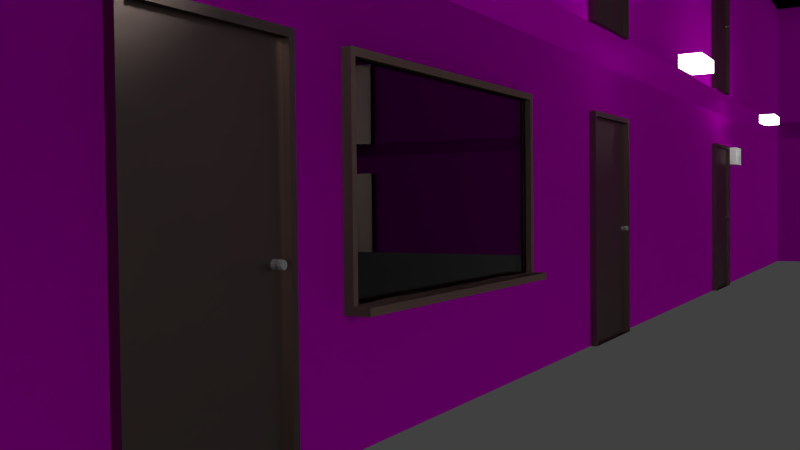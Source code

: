 # Source: tw-motel.blend  (saved by Blender 2.75.0; exported with 4.5.12 LTS)
import bpy
from mathutils import Matrix  # noqa: F401  (used for matrix-valued properties, if any)

bpy.ops.wm.read_factory_settings(use_empty=True)
scene = bpy.context.scene
scene.name = 'Scene'

# ---- collections
col_collection_1 = bpy.data.collections.new('Collection 1'); scene.collection.children.link(col_collection_1)

# ---- images (referenced by path relative to the original .blend; pixels are not part of the script)
import os
ASSET_DIR = os.environ.get("B2B_ASSET_DIR", "")  # directory of the original .blend (textures are referenced by path, not embedded)
HERE = os.path.dirname(os.path.abspath(__file__))  # packed textures are extracted next to this script under _unpacked/

def load_image(name, relpath, width, height, colorspace="sRGB"):
    """Load a texture the original file referenced (path relative to the .blend, or extracted next to this script)."""
    p = next((c for c in (os.path.join(HERE, relpath), os.path.join(ASSET_DIR, relpath)) if relpath and os.path.exists(c)), "")
    if p:
        img = bpy.data.images.load(p, check_existing=True)
        img.name = name
    else:  # same state as the original file: an image datablock whose file is absent (Cycles renders it pink)
        img = bpy.data.images.new(name, width, height)
        img.source = "FILE"
        img.filepath = "//" + (relpath or name)
    img.colorspace_settings.name = colorspace
    return img
img_bricklargepainted0016_1_s_jpg = load_image('BrickLargePainted0016_1_S.jpg', 'BrickLargePainted0016_1_S.jpg', 1024, 1024, 'sRGB')
img_bricklargepainted0016_1_s_2_jpg = load_image('BrickLargePainted0016_1_S_2.jpg', 'BrickLargePainted0016_1_S_2.jpg', 1024, 1024, 'sRGB')

# ---- materials (node trees are filled in below, after node groups)
mat_light = bpy.data.materials.new('light')
mat_light.alpha_threshold = 0.0
mat_light.roughness = 0.5
mat_material = bpy.data.materials.new('Material')
mat_material.alpha_threshold = 0.0
mat_material.roughness = 0.5
mat_glass = bpy.data.materials.new('glass')
mat_glass.alpha_threshold = 0.0
mat_glass.roughness = 0.5
mat_fensterrahmen = bpy.data.materials.new('fensterrahmen')
mat_fensterrahmen.alpha_threshold = 0.0
mat_fensterrahmen.roughness = 0.5
mat_material_009 = bpy.data.materials.new('Material.009')
mat_material_009.alpha_threshold = 0.0
mat_material_009.roughness = 0.5
mat_material_011 = bpy.data.materials.new('Material.011')
mat_material_011.alpha_threshold = 0.0
mat_material_011.roughness = 0.5
mat_material_012 = bpy.data.materials.new('Material.012')
mat_material_012.alpha_threshold = 0.0
mat_material_012.roughness = 0.5
mat_material_010 = bpy.data.materials.new('Material.010')
mat_material_010.alpha_threshold = 0.0
mat_material_010.roughness = 0.5
mat_material_006 = bpy.data.materials.new('Material.006')
mat_material_006.alpha_threshold = 0.0
mat_material_006.roughness = 0.5
mat_material_004 = bpy.data.materials.new('Material.004')
mat_material_004.alpha_threshold = 0.0
mat_material_004.roughness = 0.5
mat_material_002 = bpy.data.materials.new('Material.002')
mat_material_002.alpha_threshold = 0.0
mat_material_002.roughness = 0.5
mat_material_003 = bpy.data.materials.new('Material.003')
mat_material_003.alpha_threshold = 0.0
mat_material_003.roughness = 0.5
mat_material_008 = bpy.data.materials.new('Material.008')
mat_material_008.alpha_threshold = 0.0
mat_material_008.roughness = 0.5
mat_material_005 = bpy.data.materials.new('Material.005')
mat_material_005.alpha_threshold = 0.0
mat_material_005.roughness = 0.5
mat_door = bpy.data.materials.new('door')
mat_door.alpha_threshold = 0.0
mat_door.roughness = 0.5
mat_griff = bpy.data.materials.new('griff')
mat_griff.alpha_threshold = 0.0
mat_griff.roughness = 0.5
mat_wall = bpy.data.materials.new('WAll')
mat_wall.alpha_threshold = 0.0
mat_wall.roughness = 0.5
mat_aussenflur = bpy.data.materials.new('aussenFlur')
mat_aussenflur.alpha_threshold = 0.0
mat_aussenflur.roughness = 0.5
mat_dach = bpy.data.materials.new('dach')
mat_dach.alpha_threshold = 0.0
mat_dach.roughness = 0.5

# ---- material node trees
mat_light.use_nodes = True; mat_light.node_tree.nodes.clear()
_N = mat_light.node_tree.nodes; _L = mat_light.node_tree.links
n0 = _N.new('ShaderNodeOutputMaterial'); n0.name = 'Material Output'; n0.location = (300, 300)
n1 = _N.new('ShaderNodeEmission'); n1.name = 'Emission'; n1.location = (10, 300)
n1.inputs[0].default_value = (0.8, 0.8, 0.8, 1.0)
n1.inputs[1].default_value = 10.7
_L.new(n1.outputs[0], n0.inputs[0])
n0.is_active_output = True
mat_material.use_nodes = True; mat_material.node_tree.nodes.clear()
_N = mat_material.node_tree.nodes; _L = mat_material.node_tree.links
n0 = _N.new('ShaderNodeOutputMaterial'); n0.name = 'Material Output'; n0.location = (300, 300)
n1 = _N.new('ShaderNodeEmission'); n1.name = 'Emission'; n1.location = (10, 300)
n1.inputs[0].default_value = (0.8, 0.8, 0.8, 1.0)
n1.inputs[1].default_value = 10.1
_L.new(n1.outputs[0], n0.inputs[0])
n0.is_active_output = True
mat_glass.use_nodes = True; mat_glass.node_tree.nodes.clear()
_N = mat_glass.node_tree.nodes; _L = mat_glass.node_tree.links
n0 = _N.new('ShaderNodeOutputMaterial'); n0.name = 'Material Output'; n0.location = (300, 300)
n1 = _N.new('ShaderNodeBsdfGlass'); n1.name = 'Glass BSDF'; n1.location = (10, 300)
n1.distribution = 'BECKMANN'
n1.inputs[0].default_value = (0.8, 0.8, 0.8, 1.0)
n1.inputs[2].default_value = 1.45
_L.new(n1.outputs[0], n0.inputs[0])
n0.is_active_output = True
mat_fensterrahmen.use_nodes = True; mat_fensterrahmen.node_tree.nodes.clear()
_N = mat_fensterrahmen.node_tree.nodes; _L = mat_fensterrahmen.node_tree.links
n0 = _N.new('ShaderNodeOutputMaterial'); n0.name = 'Material Output'; n0.location = (300, 300)
n1 = _N.new('ShaderNodeBsdfDiffuse'); n1.name = 'Diffuse BSDF'; n1.location = (10, 300)
n1.inputs[0].default_value = (0.1025, 0.06584, 0.05772, 1.0)
_L.new(n1.outputs[0], n0.inputs[0])
n0.is_active_output = True
mat_material_009.use_nodes = True; mat_material_009.node_tree.nodes.clear()
_N = mat_material_009.node_tree.nodes; _L = mat_material_009.node_tree.links
n0 = _N.new('ShaderNodeOutputMaterial'); n0.name = 'Material Output'; n0.location = (300, 300)
n1 = _N.new('ShaderNodeBsdfDiffuse'); n1.name = 'Diffuse BSDF'; n1.location = (-81, 263)
n1.inputs[0].default_value = (0.03056, 0.03056, 0.03056, 1.0)
n2 = _N.new('ShaderNodeMixShader'); n2.name = 'Mix Shader'; n2.location = (109, 369)
n2.inputs[0].default_value = 0.2273
n3 = _N.new('ShaderNodeBsdfAnisotropic'); n3.name = 'Glossy BSDF'; n3.location = (-68, 535)
n3.distribution = 'BECKMANN'
n3.inputs[0].default_value = (0.2866, 0.2138, 0.1885, 1.0)
n3.inputs[1].default_value = 0.4472
_L.new(n1.outputs[0], n2.inputs[2])
_L.new(n3.outputs[0], n2.inputs[1])
_L.new(n2.outputs[0], n0.inputs[0])
n0.is_active_output = True
mat_material_011.use_nodes = True; mat_material_011.node_tree.nodes.clear()
_N = mat_material_011.node_tree.nodes; _L = mat_material_011.node_tree.links
n0 = _N.new('ShaderNodeOutputMaterial'); n0.name = 'Material Output'; n0.location = (300, 300)
n1 = _N.new('ShaderNodeBsdfDiffuse'); n1.name = 'Diffuse BSDF'; n1.location = (-81, 263)
n1.inputs[0].default_value = (0.03056, 0.03056, 0.03056, 1.0)
n2 = _N.new('ShaderNodeMixShader'); n2.name = 'Mix Shader'; n2.location = (109, 369)
n2.inputs[0].default_value = 0.2273
n3 = _N.new('ShaderNodeBsdfAnisotropic'); n3.name = 'Glossy BSDF'; n3.location = (-68, 535)
n3.distribution = 'BECKMANN'
n3.inputs[0].default_value = (0.2866, 0.2138, 0.1885, 1.0)
n3.inputs[1].default_value = 0.4472
_L.new(n1.outputs[0], n2.inputs[2])
_L.new(n3.outputs[0], n2.inputs[1])
_L.new(n2.outputs[0], n0.inputs[0])
n0.is_active_output = True
mat_material_012.use_nodes = True; mat_material_012.node_tree.nodes.clear()
_N = mat_material_012.node_tree.nodes; _L = mat_material_012.node_tree.links
n0 = _N.new('ShaderNodeOutputMaterial'); n0.name = 'Material Output'; n0.location = (300, 300)
n1 = _N.new('ShaderNodeBsdfDiffuse'); n1.name = 'Diffuse BSDF'; n1.location = (-81, 263)
n1.inputs[0].default_value = (0.03056, 0.03056, 0.03056, 1.0)
n2 = _N.new('ShaderNodeMixShader'); n2.name = 'Mix Shader'; n2.location = (109, 369)
n2.inputs[0].default_value = 0.2273
n3 = _N.new('ShaderNodeBsdfAnisotropic'); n3.name = 'Glossy BSDF'; n3.location = (-68, 535)
n3.distribution = 'BECKMANN'
n3.inputs[0].default_value = (0.2866, 0.2138, 0.1885, 1.0)
n3.inputs[1].default_value = 0.4472
_L.new(n1.outputs[0], n2.inputs[2])
_L.new(n3.outputs[0], n2.inputs[1])
_L.new(n2.outputs[0], n0.inputs[0])
n0.is_active_output = True
mat_material_010.use_nodes = True; mat_material_010.node_tree.nodes.clear()
_N = mat_material_010.node_tree.nodes; _L = mat_material_010.node_tree.links
n0 = _N.new('ShaderNodeOutputMaterial'); n0.name = 'Material Output'; n0.location = (300, 300)
n1 = _N.new('ShaderNodeBsdfDiffuse'); n1.name = 'Diffuse BSDF'; n1.location = (-81, 263)
n1.inputs[0].default_value = (0.03056, 0.03056, 0.03056, 1.0)
n2 = _N.new('ShaderNodeMixShader'); n2.name = 'Mix Shader'; n2.location = (109, 369)
n2.inputs[0].default_value = 0.2273
n3 = _N.new('ShaderNodeBsdfAnisotropic'); n3.name = 'Glossy BSDF'; n3.location = (-68, 535)
n3.distribution = 'BECKMANN'
n3.inputs[0].default_value = (0.2866, 0.2138, 0.1885, 1.0)
n3.inputs[1].default_value = 0.4472
_L.new(n1.outputs[0], n2.inputs[2])
_L.new(n3.outputs[0], n2.inputs[1])
_L.new(n2.outputs[0], n0.inputs[0])
n0.is_active_output = True
mat_material_006.use_nodes = True; mat_material_006.node_tree.nodes.clear()
_N = mat_material_006.node_tree.nodes; _L = mat_material_006.node_tree.links
n0 = _N.new('ShaderNodeOutputMaterial'); n0.name = 'Material Output'; n0.location = (300, 300)
n1 = _N.new('ShaderNodeBsdfDiffuse'); n1.name = 'Diffuse BSDF'; n1.location = (-81, 263)
n1.inputs[0].default_value = (0.03056, 0.03056, 0.03056, 1.0)
n2 = _N.new('ShaderNodeMixShader'); n2.name = 'Mix Shader'; n2.location = (109, 369)
n2.inputs[0].default_value = 0.2273
n3 = _N.new('ShaderNodeBsdfAnisotropic'); n3.name = 'Glossy BSDF'; n3.location = (-68, 535)
n3.distribution = 'BECKMANN'
n3.inputs[0].default_value = (0.2866, 0.2138, 0.1885, 1.0)
n3.inputs[1].default_value = 0.4472
_L.new(n1.outputs[0], n2.inputs[2])
_L.new(n3.outputs[0], n2.inputs[1])
_L.new(n2.outputs[0], n0.inputs[0])
n0.is_active_output = True
mat_material_004.use_nodes = True; mat_material_004.node_tree.nodes.clear()
_N = mat_material_004.node_tree.nodes; _L = mat_material_004.node_tree.links
n0 = _N.new('ShaderNodeOutputMaterial'); n0.name = 'Material Output'; n0.location = (300, 300)
n1 = _N.new('ShaderNodeBsdfDiffuse'); n1.name = 'Diffuse BSDF'; n1.location = (-81, 263)
n1.inputs[0].default_value = (0.03056, 0.03056, 0.03056, 1.0)
n2 = _N.new('ShaderNodeMixShader'); n2.name = 'Mix Shader'; n2.location = (109, 369)
n2.inputs[0].default_value = 0.2273
n3 = _N.new('ShaderNodeBsdfAnisotropic'); n3.name = 'Glossy BSDF'; n3.location = (-68, 535)
n3.distribution = 'BECKMANN'
n3.inputs[0].default_value = (0.2866, 0.2138, 0.1885, 1.0)
n3.inputs[1].default_value = 0.4472
_L.new(n1.outputs[0], n2.inputs[2])
_L.new(n3.outputs[0], n2.inputs[1])
_L.new(n2.outputs[0], n0.inputs[0])
n0.is_active_output = True
mat_material_002.use_nodes = True; mat_material_002.node_tree.nodes.clear()
_N = mat_material_002.node_tree.nodes; _L = mat_material_002.node_tree.links
n0 = _N.new('ShaderNodeOutputMaterial'); n0.name = 'Material Output'; n0.location = (300, 300)
n1 = _N.new('ShaderNodeBsdfDiffuse'); n1.name = 'Diffuse BSDF'; n1.location = (-81, 263)
n1.inputs[0].default_value = (0.03056, 0.03056, 0.03056, 1.0)
n2 = _N.new('ShaderNodeMixShader'); n2.name = 'Mix Shader'; n2.location = (109, 369)
n2.inputs[0].default_value = 0.2273
n3 = _N.new('ShaderNodeBsdfAnisotropic'); n3.name = 'Glossy BSDF'; n3.location = (-68, 535)
n3.distribution = 'BECKMANN'
n3.inputs[0].default_value = (0.2866, 0.2138, 0.1885, 1.0)
n3.inputs[1].default_value = 0.4472
_L.new(n1.outputs[0], n2.inputs[2])
_L.new(n3.outputs[0], n2.inputs[1])
_L.new(n2.outputs[0], n0.inputs[0])
n0.is_active_output = True
mat_material_003.use_nodes = True; mat_material_003.node_tree.nodes.clear()
_N = mat_material_003.node_tree.nodes; _L = mat_material_003.node_tree.links
n0 = _N.new('ShaderNodeOutputMaterial'); n0.name = 'Material Output'; n0.location = (300, 300)
n1 = _N.new('ShaderNodeBsdfDiffuse'); n1.name = 'Diffuse BSDF'; n1.location = (10, 300)
n1.inputs[0].default_value = (0.2203, 0.2203, 0.2203, 1.0)
_L.new(n1.outputs[0], n0.inputs[0])
n0.is_active_output = True
mat_material_008.use_nodes = True; mat_material_008.node_tree.nodes.clear()
_N = mat_material_008.node_tree.nodes; _L = mat_material_008.node_tree.links
n0 = _N.new('ShaderNodeOutputMaterial'); n0.name = 'Material Output'; n0.location = (300, 300)
n1 = _N.new('ShaderNodeBsdfDiffuse'); n1.name = 'Diffuse BSDF'; n1.location = (-81, 263)
n1.inputs[0].default_value = (0.03056, 0.03056, 0.03056, 1.0)
n2 = _N.new('ShaderNodeMixShader'); n2.name = 'Mix Shader'; n2.location = (109, 369)
n2.inputs[0].default_value = 0.2273
n3 = _N.new('ShaderNodeBsdfAnisotropic'); n3.name = 'Glossy BSDF'; n3.location = (-68, 535)
n3.distribution = 'BECKMANN'
n3.inputs[0].default_value = (0.2866, 0.2138, 0.1885, 1.0)
n3.inputs[1].default_value = 0.4472
_L.new(n1.outputs[0], n2.inputs[2])
_L.new(n3.outputs[0], n2.inputs[1])
_L.new(n2.outputs[0], n0.inputs[0])
n0.is_active_output = True
mat_material_005.use_nodes = True; mat_material_005.node_tree.nodes.clear()
_N = mat_material_005.node_tree.nodes; _L = mat_material_005.node_tree.links
n0 = _N.new('ShaderNodeOutputMaterial'); n0.name = 'Material Output'; n0.location = (300, 300)
n1 = _N.new('ShaderNodeBsdfDiffuse'); n1.name = 'Diffuse BSDF'; n1.location = (-81, 263)
n1.inputs[0].default_value = (0.03056, 0.03056, 0.03056, 1.0)
n2 = _N.new('ShaderNodeMixShader'); n2.name = 'Mix Shader'; n2.location = (109, 369)
n2.inputs[0].default_value = 0.2273
n3 = _N.new('ShaderNodeBsdfAnisotropic'); n3.name = 'Glossy BSDF'; n3.location = (-68, 535)
n3.distribution = 'BECKMANN'
n3.inputs[0].default_value = (0.2866, 0.2138, 0.1885, 1.0)
n3.inputs[1].default_value = 0.4472
_L.new(n1.outputs[0], n2.inputs[2])
_L.new(n3.outputs[0], n2.inputs[1])
_L.new(n2.outputs[0], n0.inputs[0])
n0.is_active_output = True
mat_door.use_nodes = True; mat_door.node_tree.nodes.clear()
_N = mat_door.node_tree.nodes; _L = mat_door.node_tree.links
n0 = _N.new('ShaderNodeOutputMaterial'); n0.name = 'Material Output'; n0.location = (300, 300)
n1 = _N.new('ShaderNodeBsdfDiffuse'); n1.name = 'Diffuse BSDF'; n1.location = (-81, 263)
n1.inputs[0].default_value = (0.03056, 0.03056, 0.03056, 1.0)
n2 = _N.new('ShaderNodeMixShader'); n2.name = 'Mix Shader'; n2.location = (109, 369)
n2.inputs[0].default_value = 0.2273
n3 = _N.new('ShaderNodeBsdfAnisotropic'); n3.name = 'Glossy BSDF'; n3.location = (-68, 535)
n3.distribution = 'BECKMANN'
n3.inputs[0].default_value = (0.2866, 0.2138, 0.1885, 1.0)
n3.inputs[1].default_value = 0.4472
_L.new(n1.outputs[0], n2.inputs[2])
_L.new(n3.outputs[0], n2.inputs[1])
_L.new(n2.outputs[0], n0.inputs[0])
n0.is_active_output = True
mat_griff.use_nodes = True; mat_griff.node_tree.nodes.clear()
_N = mat_griff.node_tree.nodes; _L = mat_griff.node_tree.links
n0 = _N.new('ShaderNodeOutputMaterial'); n0.name = 'Material Output'; n0.location = (300, 300)
n1 = _N.new('ShaderNodeBsdfDiffuse'); n1.name = 'Diffuse BSDF'; n1.location = (10, 300)
n1.inputs[0].default_value = (0.2203, 0.2203, 0.2203, 1.0)
_L.new(n1.outputs[0], n0.inputs[0])
n0.is_active_output = True
mat_wall.use_nodes = True; mat_wall.node_tree.nodes.clear()
_N = mat_wall.node_tree.nodes; _L = mat_wall.node_tree.links
n0 = _N.new('ShaderNodeOutputMaterial'); n0.name = 'Material Output'; n0.location = (300, 300)
n1 = _N.new('ShaderNodeBsdfDiffuse'); n1.name = 'Diffuse BSDF'; n1.location = (-77, 280)
n1.inputs[1].default_value = 0.4333
n2 = _N.new('ShaderNodeMixShader'); n2.name = 'Mix Shader'; n2.location = (115, 429)
n2.inputs[0].default_value = 0.2545
n3 = _N.new('ShaderNodeBsdfAnisotropic'); n3.name = 'Glossy BSDF'; n3.location = (-86, 497)
n3.distribution = 'GGX'
n3.inputs[1].default_value = 0.5958
n4 = _N.new('ShaderNodeTexImage'); n4.name = 'Image Texture'; n4.location = (-654, 389)
n4.width = 140
n4.image = img_bricklargepainted0016_1_s_jpg
n5 = _N.new('ShaderNodeTexImage'); n5.name = 'Image Texture.001'; n5.location = (-653, 622)
n5.width = 140
n5.image = img_bricklargepainted0016_1_s_2_jpg
n6 = _N.new('ShaderNodeNormalMap'); n6.name = 'Normal Map'; n6.location = (-394, 562)
_L.new(n1.outputs[0], n2.inputs[2])
_L.new(n2.outputs[0], n0.inputs[0])
_L.new(n3.outputs[0], n2.inputs[1])
_L.new(n4.outputs[0], n3.inputs[0])
_L.new(n4.outputs[0], n1.inputs[0])
_L.new(n5.outputs[0], n6.inputs[1])
_L.new(n6.outputs[0], n3.inputs[4])
_L.new(n6.outputs[0], n1.inputs[2])
n0.is_active_output = True
mat_aussenflur.use_nodes = True; mat_aussenflur.node_tree.nodes.clear()
_N = mat_aussenflur.node_tree.nodes; _L = mat_aussenflur.node_tree.links
n0 = _N.new('ShaderNodeOutputMaterial'); n0.name = 'Material Output'; n0.location = (300, 300)
n1 = _N.new('ShaderNodeBsdfDiffuse'); n1.name = 'Diffuse BSDF'; n1.location = (10, 300)
n1.inputs[0].default_value = (0.1473, 0.1473, 0.1473, 1.0)
_L.new(n1.outputs[0], n0.inputs[0])
n0.is_active_output = True
mat_dach.use_nodes = True; mat_dach.node_tree.nodes.clear()
_N = mat_dach.node_tree.nodes; _L = mat_dach.node_tree.links
n0 = _N.new('ShaderNodeOutputMaterial'); n0.name = 'Material Output'; n0.location = (300, 300)
n1 = _N.new('ShaderNodeBsdfDiffuse'); n1.name = 'Diffuse BSDF'; n1.location = (10, 300)
n1.inputs[0].default_value = (0.2598, 0.05524, 0.04687, 1.0)
n1.inputs[1].default_value = 0.6833
_L.new(n1.outputs[0], n0.inputs[0])
n0.is_active_output = True

# ---- world
world_world = bpy.data.worlds.new('World'); scene.world = world_world
world_world.color = (0.05088, 0.05088, 0.05088)
world_world.use_sun_shadow = False
world_world.sun_shadow_jitter_overblur = 0.0
world_world.cycles.sampling_method = 'MANUAL'
world_world.cycles.sample_map_resolution = 256

# ---- cameras
cam_camera = bpy.data.cameras.new('Camera')
cam_camera.clip_end = 100.0
cam_camera.lens = 35.0
cam_camera.sensor_width = 32.0
cam_camera.sensor_height = 18.0
cam_camera.ortho_scale = 7.314
cam_camera.dof.focus_distance = 0.0

# ---- lights
light_point = bpy.data.lights.new('Point', 'POINT')
light_point.transmission_factor = 0.0
light_point.energy = 100.0
light_point.shadow_buffer_clip_start = 0.5
light_point.shadow_soft_size = 0.1
light_point.shadow_maximum_resolution = 0.006
light_point.use_absolute_resolution = True
light_point.cycles.use_multiple_importance_sampling = False

# ---- meshes
me_cube_025 = bpy.data.meshes.new('Cube.025')
me_cube_025.from_pydata([(-1.0, -1.0, -1.0), (-1.0, -1.0, 1.0), (-1.0, 1.0, -1.0), (-1.0, 1.0, 1.0), (1.0, -1.0, -1.0), (1.0, -1.0, 1.0), (1.0, 1.0, -1.0), (1.0, 1.0, 1.0)], [], [(1, 3, 2, 0), (3, 7, 6, 2), (7, 5, 4, 6), (5, 1, 0, 4), (0, 2, 6, 4), (5, 7, 3, 1)])
me_cube_025.materials.append(mat_light)
me_cube_025.use_remesh_preserve_volume = False
me_cube_025.use_remesh_preserve_attributes = False
me_cube_025.use_mirror_vertex_groups = False
me_cube_025.update()
me_cube_024 = bpy.data.meshes.new('Cube.024')
me_cube_024.from_pydata([(-1.0, -1.0, -1.0), (-1.0, -1.0, 1.0), (-1.0, 1.0, -1.0), (-1.0, 1.0, 1.0), (1.0, -1.0, -1.0), (1.0, -1.0, 1.0), (1.0, 1.0, -1.0), (1.0, 1.0, 1.0)], [], [(1, 3, 2, 0), (3, 7, 6, 2), (7, 5, 4, 6), (5, 1, 0, 4), (0, 2, 6, 4), (5, 7, 3, 1)])
me_cube_024.materials.append(mat_light)
me_cube_024.use_remesh_preserve_volume = False
me_cube_024.use_remesh_preserve_attributes = False
me_cube_024.use_mirror_vertex_groups = False
me_cube_024.update()
me_cube_023 = bpy.data.meshes.new('Cube.023')
me_cube_023.from_pydata([(-1.0, -1.0, -1.0), (-1.0, -1.0, 1.0), (-1.0, 1.0, -1.0), (-1.0, 1.0, 1.0), (1.0, -1.0, -1.0), (1.0, -1.0, 1.0), (1.0, 1.0, -1.0), (1.0, 1.0, 1.0)], [], [(1, 3, 2, 0), (3, 7, 6, 2), (7, 5, 4, 6), (5, 1, 0, 4), (0, 2, 6, 4), (5, 7, 3, 1)])
me_cube_023.materials.append(mat_light)
me_cube_023.use_remesh_preserve_volume = False
me_cube_023.use_remesh_preserve_attributes = False
me_cube_023.use_mirror_vertex_groups = False
me_cube_023.update()
me_plane = bpy.data.meshes.new('Plane')
me_plane.from_pydata([(-1.0, -1.0, 0.0), (1.0, -1.0, 0.0), (-1.0, 1.0, 0.0), (1.0, 1.0, 0.0)], [], [(0, 1, 3, 2)])
me_plane.materials.append(mat_material)
me_plane.use_remesh_preserve_volume = False
me_plane.use_remesh_preserve_attributes = False
me_plane.use_mirror_vertex_groups = False
me_plane.update()
me_cube_016 = bpy.data.meshes.new('Cube.016')
me_cube_016.from_pydata([(-1.0, -1.0, -1.0), (-1.0, -1.0, 1.0), (-1.0, 2.596, -1.0), (-1.0, 2.596, 1.0), (1.0, -1.0, -1.0), (1.0, -1.0, 1.0), (1.0, 2.596, -1.0), (1.0, 2.596, 1.0)], [], [(1, 3, 2, 0), (3, 7, 6, 2), (7, 5, 4, 6), (5, 1, 0, 4), (0, 2, 6, 4), (5, 7, 3, 1)])
me_cube_016.use_remesh_preserve_volume = False
me_cube_016.use_remesh_preserve_attributes = False
me_cube_016.use_mirror_vertex_groups = False
me_cube_016.update()
me_cube_014 = bpy.data.meshes.new('Cube.014')
me_cube_014.from_pydata([(-1.0, -1.0, -1.0), (-1.0, -1.0, 1.0), (-1.0, 1.0, -1.0), (-1.0, 1.0, 1.0), (1.0, -1.0, -1.0), (1.0, -1.0, 1.0), (1.0, 1.0, -1.0), (1.0, 1.0, 1.0), (-1.0, -0.9649, 1.0), (-1.0, 0.9649, 1.0), (-1.0, 0.9649, -1.0), (-1.0, -0.9649, -1.0), (1.0, 0.9649, 1.0), (1.0, -0.9649, 1.0), (1.0, -0.9649, -1.0), (1.0, 0.9649, -1.0), (-1.0, -1.0, -0.9321), (-1.0, -1.0, 0.9321), (-1.0, 1.0, 0.9321), (-1.0, 1.0, -0.9321), (1.0, 1.0, 0.9321), (1.0, 1.0, -0.9321), (1.0, -1.0, 0.9321), (1.0, -1.0, -0.9321), (1.0, 0.9649, 0.9321), (1.0, 0.9649, -0.9321), (1.0, -0.9649, 0.9321), (1.0, -0.9649, -0.9321), (-1.0, -0.9649, 0.9321), (-1.0, -0.9649, -0.9321), (-1.0, 0.9649, 0.9321), (-1.0, 0.9649, -0.9321), (0.2214, 0.9649, 0.9321), (0.2214, 0.9649, -0.9321), (0.2214, -0.9649, 0.9321), (0.2214, -0.9649, -0.9321), (2.891, 1.0, -0.9321), (2.891, 1.0, -1.0), (2.891, -1.0, -0.9321), (2.891, -1.0, -1.0), (2.891, 0.9649, -1.0), (2.891, -0.9649, -1.0), (2.891, 0.9649, -0.9321), (2.891, -0.9649, -0.9321)], [], [(31, 19, 2, 10), (19, 21, 6, 2), (21, 25, 42, 36), (23, 16, 0, 4), (10, 2, 6, 15), (12, 7, 3, 9), (5, 13, 8, 1), (13, 12, 9, 8), (0, 11, 14, 4), (11, 10, 15, 14), (15, 6, 37, 40), (27, 23, 38, 43), (16, 29, 11, 0), (29, 31, 10, 11), (8, 9, 30, 28), (28, 30, 31, 29), (1, 8, 28, 17), (17, 28, 29, 16), (12, 13, 26, 24), (27, 25, 33, 35), (7, 12, 24, 20), (20, 24, 25, 21), (5, 1, 17, 22), (22, 17, 16, 23), (13, 5, 22, 26), (26, 22, 23, 27), (3, 7, 20, 18), (18, 20, 21, 19), (9, 3, 18, 30), (30, 18, 19, 31), (32, 34, 35, 33), (26, 27, 35, 34), (25, 24, 32, 33), (24, 26, 34, 32), (43, 38, 39, 41), (36, 42, 40, 37), (42, 43, 41, 40), (4, 14, 41, 39), (25, 27, 43, 42), (6, 21, 36, 37), (14, 15, 40, 41), (23, 4, 39, 38)])
me_cube_014.polygons.foreach_set('material_index', [1, 1, 1, 1, 1, 1, 0, 1, 0, 1, 1, 1, 1, 1, 1, 0, 1, 1, 1, 1, 1, 1, 1, 1, 1, 1, 1, 1, 1, 1, 0, 1, 1, 1, 1, 1, 1, 0, 1, 1, 1, 1])
me_cube_014.materials.append(mat_glass)
me_cube_014.materials.append(mat_fensterrahmen)
me_cube_014.use_remesh_preserve_volume = False
me_cube_014.use_remesh_preserve_attributes = False
me_cube_014.use_mirror_vertex_groups = False
me_cube_014.update()
me_cube_013 = bpy.data.meshes.new('Cube.013')
me_cube_013.from_pydata([(-1.0, -1.0, -1.0), (-1.0, -1.0, 1.0), (-1.0, 1.0, -1.0), (-1.0, 1.0, 1.0), (1.0, -1.0, -1.0), (1.0, -1.0, 1.0), (1.0, 1.0, -1.0), (1.0, 1.0, 1.0), (-1.0, -1.0, 0.9566), (-1.0, 1.0, 0.9566), (1.0, 1.0, 0.9566), (1.0, -1.0, 0.9566), (-1.0, -0.9142, 1.0), (-1.0, 0.9142, 1.0), (-1.0, 0.9142, -1.0), (-1.0, -0.9142, -1.0), (1.0, 0.9142, 1.0), (1.0, -0.9142, 1.0), (1.0, -0.9142, -1.0), (1.0, 0.9142, -1.0), (1.0, -0.9142, 0.9566), (1.0, 0.9142, 0.9566), (-1.0, 0.9142, 0.9566), (-1.0, -0.9142, 0.9566), (0.7302, -0.9142, -1.0), (0.7302, 0.9142, -1.0), (0.7302, -0.9142, 0.9566), (0.7302, 0.9142, 0.9566), (1.107, 0.7333, -0.009229), (0.7328, 0.7298, -0.00763), (1.107, 0.7244, -0.01695), (0.7328, 0.7199, -0.01622), (1.107, 0.7226, -0.02582), (0.7328, 0.7178, -0.02607), (1.107, 0.7281, -0.03431), (0.7328, 0.7239, -0.0355), (1.107, 0.74, -0.04094), (0.7328, 0.7372, -0.04287), (1.107, 0.7563, -0.04456), (0.7328, 0.7553, -0.0469), (1.107, 0.7741, -0.04456), (0.7328, 0.7751, -0.0469), (1.107, 0.7904, -0.04094), (0.7328, 0.7932, -0.04287), (1.107, 0.8024, -0.03431), (0.7328, 0.8065, -0.0355), (1.107, 0.8079, -0.02582), (0.7328, 0.8126, -0.02607), (1.107, 0.806, -0.01695), (0.7328, 0.8106, -0.01622), (1.107, 0.7971, -0.009229), (0.7328, 0.8007, -0.00763), (1.107, 0.7827, -0.003986), (0.7328, 0.7846, -0.001803), (1.107, 0.7652, -0.002132), (0.7328, 0.7652, 0.0002578), (0.7328, 0.7458, -0.001803), (1.107, 0.7478, -0.003986), (0.8772, 0.7561, -0.04509), (0.8772, 0.7744, -0.04509), (0.8772, 0.7911, -0.04137), (0.8772, 0.8033, -0.03458), (0.8772, 0.809, -0.02588), (0.8772, 0.807, -0.01679), (0.8772, 0.7979, -0.008869), (0.8772, 0.7831, -0.003495), (0.8772, 0.7652, -0.001594), (0.8772, 0.7394, -0.04137), (0.8772, 0.7271, -0.03458), (0.8772, 0.7215, -0.02588), (0.8772, 0.7234, -0.01679), (0.8772, 0.7325, -0.008869), (0.8772, 0.7473, -0.003495), (0.9892, 0.7652, 0.001157), (0.9892, 0.7549, -0.04778), (0.9892, 0.7755, -0.04778), (0.9892, 0.7943, -0.0436), (0.9892, 0.8081, -0.03595), (0.9892, 0.8144, -0.02617), (0.9892, 0.8123, -0.01594), (0.9892, 0.802, -0.007028), (0.9892, 0.7853, -0.0009817), (0.9892, 0.7361, -0.0436), (0.9892, 0.7224, -0.03595), (0.9892, 0.716, -0.02617), (0.9892, 0.7182, -0.01594), (0.9892, 0.7284, -0.007028), (0.9892, 0.7451, -0.0009817), (1.108, 0.7576, -0.04156), (1.108, 0.7729, -0.04156), (1.108, 0.7868, -0.03845), (1.108, 0.797, -0.03277), (1.108, 0.8018, -0.0255), (1.108, 0.8002, -0.0179), (1.108, 0.7925, -0.01129), (1.108, 0.7802, -0.006794), (1.108, 0.7652, -0.005205), (1.108, 0.7436, -0.03845), (1.108, 0.7334, -0.03277), (1.108, 0.7287, -0.0255), (1.108, 0.7303, -0.0179), (1.108, 0.7379, -0.01129), (1.108, 0.7503, -0.006794)], [], [(22, 9, 2, 14), (9, 10, 6, 2), (20, 11, 4, 18), (11, 8, 0, 4), (14, 2, 6, 19), (16, 7, 3, 13), (5, 1, 8, 11), (17, 5, 11, 20), (3, 7, 10, 9), (13, 3, 9, 22), (1, 12, 23, 8), (12, 13, 22, 23), (7, 16, 21, 10), (16, 17, 20, 21), (5, 17, 12, 1), (17, 16, 13, 12), (0, 15, 18, 4), (10, 21, 19, 6), (21, 20, 26, 27), (8, 23, 15, 0), (23, 22, 14, 15), (27, 26, 24, 25), (19, 21, 27, 25), (18, 19, 25, 24), (20, 18, 24, 26), (78, 46, 44, 77), (79, 48, 46, 78), (80, 50, 48, 79), (81, 52, 50, 80), (73, 54, 52, 81), (77, 44, 42, 76), (76, 42, 40, 75), (75, 40, 38, 74), (74, 38, 36, 82), (82, 36, 34, 83), (83, 34, 32, 84), (84, 32, 30, 85), (85, 30, 28, 86), (87, 57, 54, 73), (45, 43, 41, 39, 37, 35, 33, 31, 29, 56, 55, 53, 51, 49, 47), (86, 28, 57, 87), (42, 44, 91, 90), (29, 71, 72, 56), (56, 72, 66, 55), (31, 70, 71, 29), (33, 69, 70, 31), (35, 68, 69, 33), (37, 67, 68, 35), (39, 58, 67, 37), (41, 59, 58, 39), (43, 60, 59, 41), (45, 61, 60, 43), (55, 66, 65, 53), (53, 65, 64, 51), (51, 64, 63, 49), (49, 63, 62, 47), (47, 62, 61, 45), (71, 86, 87, 72), (72, 87, 73, 66), (70, 85, 86, 71), (69, 84, 85, 70), (68, 83, 84, 69), (67, 82, 83, 68), (58, 74, 82, 67), (59, 75, 74, 58), (60, 76, 75, 59), (61, 77, 76, 60), (66, 73, 81, 65), (65, 81, 80, 64), (64, 80, 79, 63), (63, 79, 78, 62), (62, 78, 77, 61), (90, 91, 92, 93, 94, 95, 96, 102, 101, 100, 99, 98, 97, 88, 89), (28, 30, 100, 101), (52, 54, 96, 95), (38, 40, 89, 88), (48, 50, 94, 93), (32, 34, 98, 99), (44, 46, 92, 91), (36, 38, 88, 97), (57, 28, 101, 102), (40, 42, 90, 89), (50, 52, 95, 94), (30, 32, 99, 100), (46, 48, 93, 92), (34, 36, 97, 98), (54, 57, 102, 96)])
me_cube_013.materials.append(mat_material_009)
me_cube_013.use_remesh_preserve_volume = False
me_cube_013.use_remesh_preserve_attributes = False
me_cube_013.use_mirror_vertex_groups = False
me_cube_013.update()
me_cube_012 = bpy.data.meshes.new('Cube.012')
me_cube_012.from_pydata([(-1.0, -1.0, -1.0), (-1.0, -1.0, 1.0), (-1.0, 1.0, -1.0), (-1.0, 1.0, 1.0), (1.0, -1.0, -1.0), (1.0, -1.0, 1.0), (1.0, 1.0, -1.0), (1.0, 1.0, 1.0), (-1.0, -1.0, 0.9566), (-1.0, 1.0, 0.9566), (1.0, 1.0, 0.9566), (1.0, -1.0, 0.9566), (-1.0, -0.9142, 1.0), (-1.0, 0.9142, 1.0), (-1.0, 0.9142, -1.0), (-1.0, -0.9142, -1.0), (1.0, 0.9142, 1.0), (1.0, -0.9142, 1.0), (1.0, -0.9142, -1.0), (1.0, 0.9142, -1.0), (1.0, -0.9142, 0.9566), (1.0, 0.9142, 0.9566), (-1.0, 0.9142, 0.9566), (-1.0, -0.9142, 0.9566), (0.7302, -0.9142, -1.0), (0.7302, 0.9142, -1.0), (0.7302, -0.9142, 0.9566), (0.7302, 0.9142, 0.9566), (1.107, 0.7333, -0.009229), (0.7328, 0.7298, -0.00763), (1.107, 0.7244, -0.01695), (0.7328, 0.7199, -0.01622), (1.107, 0.7226, -0.02582), (0.7328, 0.7178, -0.02607), (1.107, 0.7281, -0.03431), (0.7328, 0.7239, -0.0355), (1.107, 0.74, -0.04094), (0.7328, 0.7372, -0.04287), (1.107, 0.7563, -0.04456), (0.7328, 0.7553, -0.0469), (1.107, 0.7741, -0.04456), (0.7328, 0.7751, -0.0469), (1.107, 0.7904, -0.04094), (0.7328, 0.7932, -0.04287), (1.107, 0.8024, -0.03431), (0.7328, 0.8065, -0.0355), (1.107, 0.8079, -0.02582), (0.7328, 0.8126, -0.02607), (1.107, 0.806, -0.01695), (0.7328, 0.8106, -0.01622), (1.107, 0.7971, -0.009229), (0.7328, 0.8007, -0.00763), (1.107, 0.7827, -0.003986), (0.7328, 0.7846, -0.001803), (1.107, 0.7652, -0.002132), (0.7328, 0.7652, 0.0002578), (0.7328, 0.7458, -0.001803), (1.107, 0.7478, -0.003986), (0.8772, 0.7561, -0.04509), (0.8772, 0.7744, -0.04509), (0.8772, 0.7911, -0.04137), (0.8772, 0.8033, -0.03458), (0.8772, 0.809, -0.02588), (0.8772, 0.807, -0.01679), (0.8772, 0.7979, -0.008869), (0.8772, 0.7831, -0.003495), (0.8772, 0.7652, -0.001594), (0.8772, 0.7394, -0.04137), (0.8772, 0.7271, -0.03458), (0.8772, 0.7215, -0.02588), (0.8772, 0.7234, -0.01679), (0.8772, 0.7325, -0.008869), (0.8772, 0.7473, -0.003495), (0.9892, 0.7652, 0.001157), (0.9892, 0.7549, -0.04778), (0.9892, 0.7755, -0.04778), (0.9892, 0.7943, -0.0436), (0.9892, 0.8081, -0.03595), (0.9892, 0.8144, -0.02617), (0.9892, 0.8123, -0.01594), (0.9892, 0.802, -0.007028), (0.9892, 0.7853, -0.0009817), (0.9892, 0.7361, -0.0436), (0.9892, 0.7224, -0.03595), (0.9892, 0.716, -0.02617), (0.9892, 0.7182, -0.01594), (0.9892, 0.7284, -0.007028), (0.9892, 0.7451, -0.0009817), (1.108, 0.7576, -0.04156), (1.108, 0.7729, -0.04156), (1.108, 0.7868, -0.03845), (1.108, 0.797, -0.03277), (1.108, 0.8018, -0.0255), (1.108, 0.8002, -0.0179), (1.108, 0.7925, -0.01129), (1.108, 0.7802, -0.006794), (1.108, 0.7652, -0.005205), (1.108, 0.7436, -0.03845), (1.108, 0.7334, -0.03277), (1.108, 0.7287, -0.0255), (1.108, 0.7303, -0.0179), (1.108, 0.7379, -0.01129), (1.108, 0.7503, -0.006794)], [], [(22, 9, 2, 14), (9, 10, 6, 2), (20, 11, 4, 18), (11, 8, 0, 4), (14, 2, 6, 19), (16, 7, 3, 13), (5, 1, 8, 11), (17, 5, 11, 20), (3, 7, 10, 9), (13, 3, 9, 22), (1, 12, 23, 8), (12, 13, 22, 23), (7, 16, 21, 10), (16, 17, 20, 21), (5, 17, 12, 1), (17, 16, 13, 12), (0, 15, 18, 4), (10, 21, 19, 6), (21, 20, 26, 27), (8, 23, 15, 0), (23, 22, 14, 15), (27, 26, 24, 25), (19, 21, 27, 25), (18, 19, 25, 24), (20, 18, 24, 26), (78, 46, 44, 77), (79, 48, 46, 78), (80, 50, 48, 79), (81, 52, 50, 80), (73, 54, 52, 81), (77, 44, 42, 76), (76, 42, 40, 75), (75, 40, 38, 74), (74, 38, 36, 82), (82, 36, 34, 83), (83, 34, 32, 84), (84, 32, 30, 85), (85, 30, 28, 86), (87, 57, 54, 73), (45, 43, 41, 39, 37, 35, 33, 31, 29, 56, 55, 53, 51, 49, 47), (86, 28, 57, 87), (42, 44, 91, 90), (29, 71, 72, 56), (56, 72, 66, 55), (31, 70, 71, 29), (33, 69, 70, 31), (35, 68, 69, 33), (37, 67, 68, 35), (39, 58, 67, 37), (41, 59, 58, 39), (43, 60, 59, 41), (45, 61, 60, 43), (55, 66, 65, 53), (53, 65, 64, 51), (51, 64, 63, 49), (49, 63, 62, 47), (47, 62, 61, 45), (71, 86, 87, 72), (72, 87, 73, 66), (70, 85, 86, 71), (69, 84, 85, 70), (68, 83, 84, 69), (67, 82, 83, 68), (58, 74, 82, 67), (59, 75, 74, 58), (60, 76, 75, 59), (61, 77, 76, 60), (66, 73, 81, 65), (65, 81, 80, 64), (64, 80, 79, 63), (63, 79, 78, 62), (62, 78, 77, 61), (90, 91, 92, 93, 94, 95, 96, 102, 101, 100, 99, 98, 97, 88, 89), (28, 30, 100, 101), (52, 54, 96, 95), (38, 40, 89, 88), (48, 50, 94, 93), (32, 34, 98, 99), (44, 46, 92, 91), (36, 38, 88, 97), (57, 28, 101, 102), (40, 42, 90, 89), (50, 52, 95, 94), (30, 32, 99, 100), (46, 48, 93, 92), (34, 36, 97, 98), (54, 57, 102, 96)])
me_cube_012.materials.append(mat_material_011)
me_cube_012.use_remesh_preserve_volume = False
me_cube_012.use_remesh_preserve_attributes = False
me_cube_012.use_mirror_vertex_groups = False
me_cube_012.update()
me_cube_011 = bpy.data.meshes.new('Cube.011')
me_cube_011.from_pydata([(-1.0, -1.0, -1.0), (-1.0, -1.0, 1.0), (-1.0, 1.0, -1.0), (-1.0, 1.0, 1.0), (1.0, -1.0, -1.0), (1.0, -1.0, 1.0), (1.0, 1.0, -1.0), (1.0, 1.0, 1.0), (-1.0, -1.0, 0.9566), (-1.0, 1.0, 0.9566), (1.0, 1.0, 0.9566), (1.0, -1.0, 0.9566), (-1.0, -0.9142, 1.0), (-1.0, 0.9142, 1.0), (-1.0, 0.9142, -1.0), (-1.0, -0.9142, -1.0), (1.0, 0.9142, 1.0), (1.0, -0.9142, 1.0), (1.0, -0.9142, -1.0), (1.0, 0.9142, -1.0), (1.0, -0.9142, 0.9566), (1.0, 0.9142, 0.9566), (-1.0, 0.9142, 0.9566), (-1.0, -0.9142, 0.9566), (0.7302, -0.9142, -1.0), (0.7302, 0.9142, -1.0), (0.7302, -0.9142, 0.9566), (0.7302, 0.9142, 0.9566), (1.107, 0.7333, -0.009229), (0.7328, 0.7298, -0.00763), (1.107, 0.7244, -0.01695), (0.7328, 0.7199, -0.01622), (1.107, 0.7226, -0.02582), (0.7328, 0.7178, -0.02607), (1.107, 0.7281, -0.03431), (0.7328, 0.7239, -0.0355), (1.107, 0.74, -0.04094), (0.7328, 0.7372, -0.04287), (1.107, 0.7563, -0.04456), (0.7328, 0.7553, -0.0469), (1.107, 0.7741, -0.04456), (0.7328, 0.7751, -0.0469), (1.107, 0.7904, -0.04094), (0.7328, 0.7932, -0.04287), (1.107, 0.8024, -0.03431), (0.7328, 0.8065, -0.0355), (1.107, 0.8079, -0.02582), (0.7328, 0.8126, -0.02607), (1.107, 0.806, -0.01695), (0.7328, 0.8106, -0.01622), (1.107, 0.7971, -0.009229), (0.7328, 0.8007, -0.00763), (1.107, 0.7827, -0.003986), (0.7328, 0.7846, -0.001803), (1.107, 0.7652, -0.002132), (0.7328, 0.7652, 0.0002578), (0.7328, 0.7458, -0.001803), (1.107, 0.7478, -0.003986), (0.8772, 0.7561, -0.04509), (0.8772, 0.7744, -0.04509), (0.8772, 0.7911, -0.04137), (0.8772, 0.8033, -0.03458), (0.8772, 0.809, -0.02588), (0.8772, 0.807, -0.01679), (0.8772, 0.7979, -0.008869), (0.8772, 0.7831, -0.003495), (0.8772, 0.7652, -0.001594), (0.8772, 0.7394, -0.04137), (0.8772, 0.7271, -0.03458), (0.8772, 0.7215, -0.02588), (0.8772, 0.7234, -0.01679), (0.8772, 0.7325, -0.008869), (0.8772, 0.7473, -0.003495), (0.9892, 0.7652, 0.001157), (0.9892, 0.7549, -0.04778), (0.9892, 0.7755, -0.04778), (0.9892, 0.7943, -0.0436), (0.9892, 0.8081, -0.03595), (0.9892, 0.8144, -0.02617), (0.9892, 0.8123, -0.01594), (0.9892, 0.802, -0.007028), (0.9892, 0.7853, -0.0009817), (0.9892, 0.7361, -0.0436), (0.9892, 0.7224, -0.03595), (0.9892, 0.716, -0.02617), (0.9892, 0.7182, -0.01594), (0.9892, 0.7284, -0.007028), (0.9892, 0.7451, -0.0009817), (1.108, 0.7576, -0.04156), (1.108, 0.7729, -0.04156), (1.108, 0.7868, -0.03845), (1.108, 0.797, -0.03277), (1.108, 0.8018, -0.0255), (1.108, 0.8002, -0.0179), (1.108, 0.7925, -0.01129), (1.108, 0.7802, -0.006794), (1.108, 0.7652, -0.005205), (1.108, 0.7436, -0.03845), (1.108, 0.7334, -0.03277), (1.108, 0.7287, -0.0255), (1.108, 0.7303, -0.0179), (1.108, 0.7379, -0.01129), (1.108, 0.7503, -0.006794)], [], [(22, 9, 2, 14), (9, 10, 6, 2), (20, 11, 4, 18), (11, 8, 0, 4), (14, 2, 6, 19), (16, 7, 3, 13), (5, 1, 8, 11), (17, 5, 11, 20), (3, 7, 10, 9), (13, 3, 9, 22), (1, 12, 23, 8), (12, 13, 22, 23), (7, 16, 21, 10), (16, 17, 20, 21), (5, 17, 12, 1), (17, 16, 13, 12), (0, 15, 18, 4), (10, 21, 19, 6), (21, 20, 26, 27), (8, 23, 15, 0), (23, 22, 14, 15), (27, 26, 24, 25), (19, 21, 27, 25), (18, 19, 25, 24), (20, 18, 24, 26), (78, 46, 44, 77), (79, 48, 46, 78), (80, 50, 48, 79), (81, 52, 50, 80), (73, 54, 52, 81), (77, 44, 42, 76), (76, 42, 40, 75), (75, 40, 38, 74), (74, 38, 36, 82), (82, 36, 34, 83), (83, 34, 32, 84), (84, 32, 30, 85), (85, 30, 28, 86), (87, 57, 54, 73), (45, 43, 41, 39, 37, 35, 33, 31, 29, 56, 55, 53, 51, 49, 47), (86, 28, 57, 87), (42, 44, 91, 90), (29, 71, 72, 56), (56, 72, 66, 55), (31, 70, 71, 29), (33, 69, 70, 31), (35, 68, 69, 33), (37, 67, 68, 35), (39, 58, 67, 37), (41, 59, 58, 39), (43, 60, 59, 41), (45, 61, 60, 43), (55, 66, 65, 53), (53, 65, 64, 51), (51, 64, 63, 49), (49, 63, 62, 47), (47, 62, 61, 45), (71, 86, 87, 72), (72, 87, 73, 66), (70, 85, 86, 71), (69, 84, 85, 70), (68, 83, 84, 69), (67, 82, 83, 68), (58, 74, 82, 67), (59, 75, 74, 58), (60, 76, 75, 59), (61, 77, 76, 60), (66, 73, 81, 65), (65, 81, 80, 64), (64, 80, 79, 63), (63, 79, 78, 62), (62, 78, 77, 61), (90, 91, 92, 93, 94, 95, 96, 102, 101, 100, 99, 98, 97, 88, 89), (28, 30, 100, 101), (52, 54, 96, 95), (38, 40, 89, 88), (48, 50, 94, 93), (32, 34, 98, 99), (44, 46, 92, 91), (36, 38, 88, 97), (57, 28, 101, 102), (40, 42, 90, 89), (50, 52, 95, 94), (30, 32, 99, 100), (46, 48, 93, 92), (34, 36, 97, 98), (54, 57, 102, 96)])
me_cube_011.materials.append(mat_material_012)
me_cube_011.use_remesh_preserve_volume = False
me_cube_011.use_remesh_preserve_attributes = False
me_cube_011.use_mirror_vertex_groups = False
me_cube_011.update()
me_cube_010 = bpy.data.meshes.new('Cube.010')
me_cube_010.from_pydata([(-1.0, -1.0, -1.0), (-1.0, -1.0, 1.0), (-1.0, 1.0, -1.0), (-1.0, 1.0, 1.0), (1.0, -1.0, -1.0), (1.0, -1.0, 1.0), (1.0, 1.0, -1.0), (1.0, 1.0, 1.0), (-1.0, -1.0, 0.9566), (-1.0, 1.0, 0.9566), (1.0, 1.0, 0.9566), (1.0, -1.0, 0.9566), (-1.0, -0.9142, 1.0), (-1.0, 0.9142, 1.0), (-1.0, 0.9142, -1.0), (-1.0, -0.9142, -1.0), (1.0, 0.9142, 1.0), (1.0, -0.9142, 1.0), (1.0, -0.9142, -1.0), (1.0, 0.9142, -1.0), (1.0, -0.9142, 0.9566), (1.0, 0.9142, 0.9566), (-1.0, 0.9142, 0.9566), (-1.0, -0.9142, 0.9566), (0.7302, -0.9142, -1.0), (0.7302, 0.9142, -1.0), (0.7302, -0.9142, 0.9566), (0.7302, 0.9142, 0.9566), (1.107, 0.7333, -0.009229), (0.7328, 0.7298, -0.00763), (1.107, 0.7244, -0.01695), (0.7328, 0.7199, -0.01622), (1.107, 0.7226, -0.02582), (0.7328, 0.7178, -0.02607), (1.107, 0.7281, -0.03431), (0.7328, 0.7239, -0.0355), (1.107, 0.74, -0.04094), (0.7328, 0.7372, -0.04287), (1.107, 0.7563, -0.04456), (0.7328, 0.7553, -0.0469), (1.107, 0.7741, -0.04456), (0.7328, 0.7751, -0.0469), (1.107, 0.7904, -0.04094), (0.7328, 0.7932, -0.04287), (1.107, 0.8024, -0.03431), (0.7328, 0.8065, -0.0355), (1.107, 0.8079, -0.02582), (0.7328, 0.8126, -0.02607), (1.107, 0.806, -0.01695), (0.7328, 0.8106, -0.01622), (1.107, 0.7971, -0.009229), (0.7328, 0.8007, -0.00763), (1.107, 0.7827, -0.003986), (0.7328, 0.7846, -0.001803), (1.107, 0.7652, -0.002132), (0.7328, 0.7652, 0.0002578), (0.7328, 0.7458, -0.001803), (1.107, 0.7478, -0.003986), (0.8772, 0.7561, -0.04509), (0.8772, 0.7744, -0.04509), (0.8772, 0.7911, -0.04137), (0.8772, 0.8033, -0.03458), (0.8772, 0.809, -0.02588), (0.8772, 0.807, -0.01679), (0.8772, 0.7979, -0.008869), (0.8772, 0.7831, -0.003495), (0.8772, 0.7652, -0.001594), (0.8772, 0.7394, -0.04137), (0.8772, 0.7271, -0.03458), (0.8772, 0.7215, -0.02588), (0.8772, 0.7234, -0.01679), (0.8772, 0.7325, -0.008869), (0.8772, 0.7473, -0.003495), (0.9892, 0.7652, 0.001157), (0.9892, 0.7549, -0.04778), (0.9892, 0.7755, -0.04778), (0.9892, 0.7943, -0.0436), (0.9892, 0.8081, -0.03595), (0.9892, 0.8144, -0.02617), (0.9892, 0.8123, -0.01594), (0.9892, 0.802, -0.007028), (0.9892, 0.7853, -0.0009817), (0.9892, 0.7361, -0.0436), (0.9892, 0.7224, -0.03595), (0.9892, 0.716, -0.02617), (0.9892, 0.7182, -0.01594), (0.9892, 0.7284, -0.007028), (0.9892, 0.7451, -0.0009817), (1.108, 0.7576, -0.04156), (1.108, 0.7729, -0.04156), (1.108, 0.7868, -0.03845), (1.108, 0.797, -0.03277), (1.108, 0.8018, -0.0255), (1.108, 0.8002, -0.0179), (1.108, 0.7925, -0.01129), (1.108, 0.7802, -0.006794), (1.108, 0.7652, -0.005205), (1.108, 0.7436, -0.03845), (1.108, 0.7334, -0.03277), (1.108, 0.7287, -0.0255), (1.108, 0.7303, -0.0179), (1.108, 0.7379, -0.01129), (1.108, 0.7503, -0.006794)], [], [(22, 9, 2, 14), (9, 10, 6, 2), (20, 11, 4, 18), (11, 8, 0, 4), (14, 2, 6, 19), (16, 7, 3, 13), (5, 1, 8, 11), (17, 5, 11, 20), (3, 7, 10, 9), (13, 3, 9, 22), (1, 12, 23, 8), (12, 13, 22, 23), (7, 16, 21, 10), (16, 17, 20, 21), (5, 17, 12, 1), (17, 16, 13, 12), (0, 15, 18, 4), (10, 21, 19, 6), (21, 20, 26, 27), (8, 23, 15, 0), (23, 22, 14, 15), (27, 26, 24, 25), (19, 21, 27, 25), (18, 19, 25, 24), (20, 18, 24, 26), (78, 46, 44, 77), (79, 48, 46, 78), (80, 50, 48, 79), (81, 52, 50, 80), (73, 54, 52, 81), (77, 44, 42, 76), (76, 42, 40, 75), (75, 40, 38, 74), (74, 38, 36, 82), (82, 36, 34, 83), (83, 34, 32, 84), (84, 32, 30, 85), (85, 30, 28, 86), (87, 57, 54, 73), (45, 43, 41, 39, 37, 35, 33, 31, 29, 56, 55, 53, 51, 49, 47), (86, 28, 57, 87), (42, 44, 91, 90), (29, 71, 72, 56), (56, 72, 66, 55), (31, 70, 71, 29), (33, 69, 70, 31), (35, 68, 69, 33), (37, 67, 68, 35), (39, 58, 67, 37), (41, 59, 58, 39), (43, 60, 59, 41), (45, 61, 60, 43), (55, 66, 65, 53), (53, 65, 64, 51), (51, 64, 63, 49), (49, 63, 62, 47), (47, 62, 61, 45), (71, 86, 87, 72), (72, 87, 73, 66), (70, 85, 86, 71), (69, 84, 85, 70), (68, 83, 84, 69), (67, 82, 83, 68), (58, 74, 82, 67), (59, 75, 74, 58), (60, 76, 75, 59), (61, 77, 76, 60), (66, 73, 81, 65), (65, 81, 80, 64), (64, 80, 79, 63), (63, 79, 78, 62), (62, 78, 77, 61), (90, 91, 92, 93, 94, 95, 96, 102, 101, 100, 99, 98, 97, 88, 89), (28, 30, 100, 101), (52, 54, 96, 95), (38, 40, 89, 88), (48, 50, 94, 93), (32, 34, 98, 99), (44, 46, 92, 91), (36, 38, 88, 97), (57, 28, 101, 102), (40, 42, 90, 89), (50, 52, 95, 94), (30, 32, 99, 100), (46, 48, 93, 92), (34, 36, 97, 98), (54, 57, 102, 96)])
me_cube_010.materials.append(mat_material_010)
me_cube_010.use_remesh_preserve_volume = False
me_cube_010.use_remesh_preserve_attributes = False
me_cube_010.use_mirror_vertex_groups = False
me_cube_010.update()
me_cube_006 = bpy.data.meshes.new('Cube.006')
me_cube_006.from_pydata([(-1.0, -1.0, -1.0), (-1.0, -1.0, 1.0), (-1.0, 1.0, -1.0), (-1.0, 1.0, 1.0), (1.0, -1.0, -1.0), (1.0, -1.0, 1.0), (1.0, 1.0, -1.0), (1.0, 1.0, 1.0), (-1.0, -1.0, 0.9566), (-1.0, 1.0, 0.9566), (1.0, 1.0, 0.9566), (1.0, -1.0, 0.9566), (-1.0, -0.9142, 1.0), (-1.0, 0.9142, 1.0), (-1.0, 0.9142, -1.0), (-1.0, -0.9142, -1.0), (1.0, 0.9142, 1.0), (1.0, -0.9142, 1.0), (1.0, -0.9142, -1.0), (1.0, 0.9142, -1.0), (1.0, -0.9142, 0.9566), (1.0, 0.9142, 0.9566), (-1.0, 0.9142, 0.9566), (-1.0, -0.9142, 0.9566), (0.7302, -0.9142, -1.0), (0.7302, 0.9142, -1.0), (0.7302, -0.9142, 0.9566), (0.7302, 0.9142, 0.9566), (1.107, 0.7333, -0.009229), (0.7328, 0.7298, -0.00763), (1.107, 0.7244, -0.01695), (0.7328, 0.7199, -0.01622), (1.107, 0.7226, -0.02582), (0.7328, 0.7178, -0.02607), (1.107, 0.7281, -0.03431), (0.7328, 0.7239, -0.0355), (1.107, 0.74, -0.04094), (0.7328, 0.7372, -0.04287), (1.107, 0.7563, -0.04456), (0.7328, 0.7553, -0.0469), (1.107, 0.7741, -0.04456), (0.7328, 0.7751, -0.0469), (1.107, 0.7904, -0.04094), (0.7328, 0.7932, -0.04287), (1.107, 0.8024, -0.03431), (0.7328, 0.8065, -0.0355), (1.107, 0.8079, -0.02582), (0.7328, 0.8126, -0.02607), (1.107, 0.806, -0.01695), (0.7328, 0.8106, -0.01622), (1.107, 0.7971, -0.009229), (0.7328, 0.8007, -0.00763), (1.107, 0.7827, -0.003986), (0.7328, 0.7846, -0.001803), (1.107, 0.7652, -0.002132), (0.7328, 0.7652, 0.0002578), (0.7328, 0.7458, -0.001803), (1.107, 0.7478, -0.003986), (0.8772, 0.7561, -0.04509), (0.8772, 0.7744, -0.04509), (0.8772, 0.7911, -0.04137), (0.8772, 0.8033, -0.03458), (0.8772, 0.809, -0.02588), (0.8772, 0.807, -0.01679), (0.8772, 0.7979, -0.008869), (0.8772, 0.7831, -0.003495), (0.8772, 0.7652, -0.001594), (0.8772, 0.7394, -0.04137), (0.8772, 0.7271, -0.03458), (0.8772, 0.7215, -0.02588), (0.8772, 0.7234, -0.01679), (0.8772, 0.7325, -0.008869), (0.8772, 0.7473, -0.003495), (0.9892, 0.7652, 0.001157), (0.9892, 0.7549, -0.04778), (0.9892, 0.7755, -0.04778), (0.9892, 0.7943, -0.0436), (0.9892, 0.8081, -0.03595), (0.9892, 0.8144, -0.02617), (0.9892, 0.8123, -0.01594), (0.9892, 0.802, -0.007028), (0.9892, 0.7853, -0.0009817), (0.9892, 0.7361, -0.0436), (0.9892, 0.7224, -0.03595), (0.9892, 0.716, -0.02617), (0.9892, 0.7182, -0.01594), (0.9892, 0.7284, -0.007028), (0.9892, 0.7451, -0.0009817), (1.108, 0.7576, -0.04156), (1.108, 0.7729, -0.04156), (1.108, 0.7868, -0.03845), (1.108, 0.797, -0.03277), (1.108, 0.8018, -0.0255), (1.108, 0.8002, -0.0179), (1.108, 0.7925, -0.01129), (1.108, 0.7802, -0.006794), (1.108, 0.7652, -0.005205), (1.108, 0.7436, -0.03845), (1.108, 0.7334, -0.03277), (1.108, 0.7287, -0.0255), (1.108, 0.7303, -0.0179), (1.108, 0.7379, -0.01129), (1.108, 0.7503, -0.006794)], [], [(22, 9, 2, 14), (9, 10, 6, 2), (20, 11, 4, 18), (11, 8, 0, 4), (14, 2, 6, 19), (16, 7, 3, 13), (5, 1, 8, 11), (17, 5, 11, 20), (3, 7, 10, 9), (13, 3, 9, 22), (1, 12, 23, 8), (12, 13, 22, 23), (7, 16, 21, 10), (16, 17, 20, 21), (5, 17, 12, 1), (17, 16, 13, 12), (0, 15, 18, 4), (10, 21, 19, 6), (21, 20, 26, 27), (8, 23, 15, 0), (23, 22, 14, 15), (27, 26, 24, 25), (19, 21, 27, 25), (18, 19, 25, 24), (20, 18, 24, 26), (78, 46, 44, 77), (79, 48, 46, 78), (80, 50, 48, 79), (81, 52, 50, 80), (73, 54, 52, 81), (77, 44, 42, 76), (76, 42, 40, 75), (75, 40, 38, 74), (74, 38, 36, 82), (82, 36, 34, 83), (83, 34, 32, 84), (84, 32, 30, 85), (85, 30, 28, 86), (87, 57, 54, 73), (45, 43, 41, 39, 37, 35, 33, 31, 29, 56, 55, 53, 51, 49, 47), (86, 28, 57, 87), (42, 44, 91, 90), (29, 71, 72, 56), (56, 72, 66, 55), (31, 70, 71, 29), (33, 69, 70, 31), (35, 68, 69, 33), (37, 67, 68, 35), (39, 58, 67, 37), (41, 59, 58, 39), (43, 60, 59, 41), (45, 61, 60, 43), (55, 66, 65, 53), (53, 65, 64, 51), (51, 64, 63, 49), (49, 63, 62, 47), (47, 62, 61, 45), (71, 86, 87, 72), (72, 87, 73, 66), (70, 85, 86, 71), (69, 84, 85, 70), (68, 83, 84, 69), (67, 82, 83, 68), (58, 74, 82, 67), (59, 75, 74, 58), (60, 76, 75, 59), (61, 77, 76, 60), (66, 73, 81, 65), (65, 81, 80, 64), (64, 80, 79, 63), (63, 79, 78, 62), (62, 78, 77, 61), (90, 91, 92, 93, 94, 95, 96, 102, 101, 100, 99, 98, 97, 88, 89), (28, 30, 100, 101), (52, 54, 96, 95), (38, 40, 89, 88), (48, 50, 94, 93), (32, 34, 98, 99), (44, 46, 92, 91), (36, 38, 88, 97), (57, 28, 101, 102), (40, 42, 90, 89), (50, 52, 95, 94), (30, 32, 99, 100), (46, 48, 93, 92), (34, 36, 97, 98), (54, 57, 102, 96)])
me_cube_006.materials.append(mat_material_006)
me_cube_006.use_remesh_preserve_volume = False
me_cube_006.use_remesh_preserve_attributes = False
me_cube_006.use_mirror_vertex_groups = False
me_cube_006.update()
me_cube_005 = bpy.data.meshes.new('Cube.005')
me_cube_005.from_pydata([(-1.0, -1.0, -1.0), (-1.0, -1.0, 1.0), (-1.0, 1.0, -1.0), (-1.0, 1.0, 1.0), (1.0, -1.0, -1.0), (1.0, -1.0, 1.0), (1.0, 1.0, -1.0), (1.0, 1.0, 1.0), (-1.0, -1.0, 0.9566), (-1.0, 1.0, 0.9566), (1.0, 1.0, 0.9566), (1.0, -1.0, 0.9566), (-1.0, -0.9142, 1.0), (-1.0, 0.9142, 1.0), (-1.0, 0.9142, -1.0), (-1.0, -0.9142, -1.0), (1.0, 0.9142, 1.0), (1.0, -0.9142, 1.0), (1.0, -0.9142, -1.0), (1.0, 0.9142, -1.0), (1.0, -0.9142, 0.9566), (1.0, 0.9142, 0.9566), (-1.0, 0.9142, 0.9566), (-1.0, -0.9142, 0.9566), (0.7302, -0.9142, -1.0), (0.7302, 0.9142, -1.0), (0.7302, -0.9142, 0.9566), (0.7302, 0.9142, 0.9566), (1.107, 0.7333, -0.009229), (0.7328, 0.7298, -0.00763), (1.107, 0.7244, -0.01695), (0.7328, 0.7199, -0.01622), (1.107, 0.7226, -0.02582), (0.7328, 0.7178, -0.02607), (1.107, 0.7281, -0.03431), (0.7328, 0.7239, -0.0355), (1.107, 0.74, -0.04094), (0.7328, 0.7372, -0.04287), (1.107, 0.7563, -0.04456), (0.7328, 0.7553, -0.0469), (1.107, 0.7741, -0.04456), (0.7328, 0.7751, -0.0469), (1.107, 0.7904, -0.04094), (0.7328, 0.7932, -0.04287), (1.107, 0.8024, -0.03431), (0.7328, 0.8065, -0.0355), (1.107, 0.8079, -0.02582), (0.7328, 0.8126, -0.02607), (1.107, 0.806, -0.01695), (0.7328, 0.8106, -0.01622), (1.107, 0.7971, -0.009229), (0.7328, 0.8007, -0.00763), (1.107, 0.7827, -0.003986), (0.7328, 0.7846, -0.001803), (1.107, 0.7652, -0.002132), (0.7328, 0.7652, 0.0002578), (0.7328, 0.7458, -0.001803), (1.107, 0.7478, -0.003986), (0.8772, 0.7561, -0.04509), (0.8772, 0.7744, -0.04509), (0.8772, 0.7911, -0.04137), (0.8772, 0.8033, -0.03458), (0.8772, 0.809, -0.02588), (0.8772, 0.807, -0.01679), (0.8772, 0.7979, -0.008869), (0.8772, 0.7831, -0.003495), (0.8772, 0.7652, -0.001594), (0.8772, 0.7394, -0.04137), (0.8772, 0.7271, -0.03458), (0.8772, 0.7215, -0.02588), (0.8772, 0.7234, -0.01679), (0.8772, 0.7325, -0.008869), (0.8772, 0.7473, -0.003495), (0.9892, 0.7652, 0.001157), (0.9892, 0.7549, -0.04778), (0.9892, 0.7755, -0.04778), (0.9892, 0.7943, -0.0436), (0.9892, 0.8081, -0.03595), (0.9892, 0.8144, -0.02617), (0.9892, 0.8123, -0.01594), (0.9892, 0.802, -0.007028), (0.9892, 0.7853, -0.0009817), (0.9892, 0.7361, -0.0436), (0.9892, 0.7224, -0.03595), (0.9892, 0.716, -0.02617), (0.9892, 0.7182, -0.01594), (0.9892, 0.7284, -0.007028), (0.9892, 0.7451, -0.0009817), (1.108, 0.7576, -0.04156), (1.108, 0.7729, -0.04156), (1.108, 0.7868, -0.03845), (1.108, 0.797, -0.03277), (1.108, 0.8018, -0.0255), (1.108, 0.8002, -0.0179), (1.108, 0.7925, -0.01129), (1.108, 0.7802, -0.006794), (1.108, 0.7652, -0.005205), (1.108, 0.7436, -0.03845), (1.108, 0.7334, -0.03277), (1.108, 0.7287, -0.0255), (1.108, 0.7303, -0.0179), (1.108, 0.7379, -0.01129), (1.108, 0.7503, -0.006794)], [], [(22, 9, 2, 14), (9, 10, 6, 2), (20, 11, 4, 18), (11, 8, 0, 4), (14, 2, 6, 19), (16, 7, 3, 13), (5, 1, 8, 11), (17, 5, 11, 20), (3, 7, 10, 9), (13, 3, 9, 22), (1, 12, 23, 8), (12, 13, 22, 23), (7, 16, 21, 10), (16, 17, 20, 21), (5, 17, 12, 1), (17, 16, 13, 12), (0, 15, 18, 4), (10, 21, 19, 6), (21, 20, 26, 27), (8, 23, 15, 0), (23, 22, 14, 15), (27, 26, 24, 25), (19, 21, 27, 25), (18, 19, 25, 24), (20, 18, 24, 26), (78, 46, 44, 77), (79, 48, 46, 78), (80, 50, 48, 79), (81, 52, 50, 80), (73, 54, 52, 81), (77, 44, 42, 76), (76, 42, 40, 75), (75, 40, 38, 74), (74, 38, 36, 82), (82, 36, 34, 83), (83, 34, 32, 84), (84, 32, 30, 85), (85, 30, 28, 86), (87, 57, 54, 73), (45, 43, 41, 39, 37, 35, 33, 31, 29, 56, 55, 53, 51, 49, 47), (86, 28, 57, 87), (42, 44, 91, 90), (29, 71, 72, 56), (56, 72, 66, 55), (31, 70, 71, 29), (33, 69, 70, 31), (35, 68, 69, 33), (37, 67, 68, 35), (39, 58, 67, 37), (41, 59, 58, 39), (43, 60, 59, 41), (45, 61, 60, 43), (55, 66, 65, 53), (53, 65, 64, 51), (51, 64, 63, 49), (49, 63, 62, 47), (47, 62, 61, 45), (71, 86, 87, 72), (72, 87, 73, 66), (70, 85, 86, 71), (69, 84, 85, 70), (68, 83, 84, 69), (67, 82, 83, 68), (58, 74, 82, 67), (59, 75, 74, 58), (60, 76, 75, 59), (61, 77, 76, 60), (66, 73, 81, 65), (65, 81, 80, 64), (64, 80, 79, 63), (63, 79, 78, 62), (62, 78, 77, 61), (90, 91, 92, 93, 94, 95, 96, 102, 101, 100, 99, 98, 97, 88, 89), (28, 30, 100, 101), (52, 54, 96, 95), (38, 40, 89, 88), (48, 50, 94, 93), (32, 34, 98, 99), (44, 46, 92, 91), (36, 38, 88, 97), (57, 28, 101, 102), (40, 42, 90, 89), (50, 52, 95, 94), (30, 32, 99, 100), (46, 48, 93, 92), (34, 36, 97, 98), (54, 57, 102, 96)])
me_cube_005.materials.append(mat_material_004)
me_cube_005.use_remesh_preserve_volume = False
me_cube_005.use_remesh_preserve_attributes = False
me_cube_005.use_mirror_vertex_groups = False
me_cube_005.update()
me_cube_004 = bpy.data.meshes.new('Cube.004')
me_cube_004.from_pydata([(-1.0, -1.0, -1.0), (-1.0, -1.0, 1.0), (-1.0, 1.0, -1.0), (-1.0, 1.0, 1.0), (1.0, -1.0, -1.0), (1.0, -1.0, 1.0), (1.0, 1.0, -1.0), (1.0, 1.0, 1.0), (-1.0, -1.0, 0.9566), (-1.0, 1.0, 0.9566), (1.0, 1.0, 0.9566), (1.0, -1.0, 0.9566), (-1.0, -0.9142, 1.0), (-1.0, 0.9142, 1.0), (-1.0, 0.9142, -1.0), (-1.0, -0.9142, -1.0), (1.0, 0.9142, 1.0), (1.0, -0.9142, 1.0), (1.0, -0.9142, -1.0), (1.0, 0.9142, -1.0), (1.0, -0.9142, 0.9566), (1.0, 0.9142, 0.9566), (-1.0, 0.9142, 0.9566), (-1.0, -0.9142, 0.9566), (0.7302, -0.9142, -1.0), (0.7302, 0.9142, -1.0), (0.7302, -0.9142, 0.9566), (0.7302, 0.9142, 0.9566), (1.107, 0.7333, -0.009229), (0.7328, 0.7298, -0.00763), (1.107, 0.7244, -0.01695), (0.7328, 0.7199, -0.01622), (1.107, 0.7226, -0.02582), (0.7328, 0.7178, -0.02607), (1.107, 0.7281, -0.03431), (0.7328, 0.7239, -0.0355), (1.107, 0.74, -0.04094), (0.7328, 0.7372, -0.04287), (1.107, 0.7563, -0.04456), (0.7328, 0.7553, -0.0469), (1.107, 0.7741, -0.04456), (0.7328, 0.7751, -0.0469), (1.107, 0.7904, -0.04094), (0.7328, 0.7932, -0.04287), (1.107, 0.8024, -0.03431), (0.7328, 0.8065, -0.0355), (1.107, 0.8079, -0.02582), (0.7328, 0.8126, -0.02607), (1.107, 0.806, -0.01695), (0.7328, 0.8106, -0.01622), (1.107, 0.7971, -0.009229), (0.7328, 0.8007, -0.00763), (1.107, 0.7827, -0.003986), (0.7328, 0.7846, -0.001803), (1.107, 0.7652, -0.002132), (0.7328, 0.7652, 0.0002578), (0.7328, 0.7458, -0.001803), (1.107, 0.7478, -0.003986), (0.8772, 0.7561, -0.04509), (0.8772, 0.7744, -0.04509), (0.8772, 0.7911, -0.04137), (0.8772, 0.8033, -0.03458), (0.8772, 0.809, -0.02588), (0.8772, 0.807, -0.01679), (0.8772, 0.7979, -0.008869), (0.8772, 0.7831, -0.003495), (0.8772, 0.7652, -0.001594), (0.8772, 0.7394, -0.04137), (0.8772, 0.7271, -0.03458), (0.8772, 0.7215, -0.02588), (0.8772, 0.7234, -0.01679), (0.8772, 0.7325, -0.008869), (0.8772, 0.7473, -0.003495), (0.9892, 0.7652, 0.001157), (0.9892, 0.7549, -0.04778), (0.9892, 0.7755, -0.04778), (0.9892, 0.7943, -0.0436), (0.9892, 0.8081, -0.03595), (0.9892, 0.8144, -0.02617), (0.9892, 0.8123, -0.01594), (0.9892, 0.802, -0.007028), (0.9892, 0.7853, -0.0009817), (0.9892, 0.7361, -0.0436), (0.9892, 0.7224, -0.03595), (0.9892, 0.716, -0.02617), (0.9892, 0.7182, -0.01594), (0.9892, 0.7284, -0.007028), (0.9892, 0.7451, -0.0009817), (1.108, 0.7576, -0.04156), (1.108, 0.7729, -0.04156), (1.108, 0.7868, -0.03845), (1.108, 0.797, -0.03277), (1.108, 0.8018, -0.0255), (1.108, 0.8002, -0.0179), (1.108, 0.7925, -0.01129), (1.108, 0.7802, -0.006794), (1.108, 0.7652, -0.005205), (1.108, 0.7436, -0.03845), (1.108, 0.7334, -0.03277), (1.108, 0.7287, -0.0255), (1.108, 0.7303, -0.0179), (1.108, 0.7379, -0.01129), (1.108, 0.7503, -0.006794)], [], [(22, 9, 2, 14), (9, 10, 6, 2), (20, 11, 4, 18), (11, 8, 0, 4), (14, 2, 6, 19), (16, 7, 3, 13), (5, 1, 8, 11), (17, 5, 11, 20), (3, 7, 10, 9), (13, 3, 9, 22), (1, 12, 23, 8), (12, 13, 22, 23), (7, 16, 21, 10), (16, 17, 20, 21), (5, 17, 12, 1), (17, 16, 13, 12), (0, 15, 18, 4), (10, 21, 19, 6), (21, 20, 26, 27), (8, 23, 15, 0), (23, 22, 14, 15), (27, 26, 24, 25), (19, 21, 27, 25), (18, 19, 25, 24), (20, 18, 24, 26), (78, 46, 44, 77), (79, 48, 46, 78), (80, 50, 48, 79), (81, 52, 50, 80), (73, 54, 52, 81), (77, 44, 42, 76), (76, 42, 40, 75), (75, 40, 38, 74), (74, 38, 36, 82), (82, 36, 34, 83), (83, 34, 32, 84), (84, 32, 30, 85), (85, 30, 28, 86), (87, 57, 54, 73), (45, 43, 41, 39, 37, 35, 33, 31, 29, 56, 55, 53, 51, 49, 47), (86, 28, 57, 87), (42, 44, 91, 90), (29, 71, 72, 56), (56, 72, 66, 55), (31, 70, 71, 29), (33, 69, 70, 31), (35, 68, 69, 33), (37, 67, 68, 35), (39, 58, 67, 37), (41, 59, 58, 39), (43, 60, 59, 41), (45, 61, 60, 43), (55, 66, 65, 53), (53, 65, 64, 51), (51, 64, 63, 49), (49, 63, 62, 47), (47, 62, 61, 45), (71, 86, 87, 72), (72, 87, 73, 66), (70, 85, 86, 71), (69, 84, 85, 70), (68, 83, 84, 69), (67, 82, 83, 68), (58, 74, 82, 67), (59, 75, 74, 58), (60, 76, 75, 59), (61, 77, 76, 60), (66, 73, 81, 65), (65, 81, 80, 64), (64, 80, 79, 63), (63, 79, 78, 62), (62, 78, 77, 61), (90, 91, 92, 93, 94, 95, 96, 102, 101, 100, 99, 98, 97, 88, 89), (28, 30, 100, 101), (52, 54, 96, 95), (38, 40, 89, 88), (48, 50, 94, 93), (32, 34, 98, 99), (44, 46, 92, 91), (36, 38, 88, 97), (57, 28, 101, 102), (40, 42, 90, 89), (50, 52, 95, 94), (30, 32, 99, 100), (46, 48, 93, 92), (34, 36, 97, 98), (54, 57, 102, 96)])
me_cube_004.polygons.foreach_set('material_index', [0, 0, 0, 0, 0, 0, 0, 0, 0, 0, 0, 0, 0, 0, 0, 0, 0, 0, 0, 0, 0, 0, 0, 0, 0, 1, 1, 1, 1, 1, 1, 1, 1, 1, 1, 1, 1, 1, 1, 1, 1, 1, 1, 1, 1, 1, 1, 1, 1, 1, 1, 1, 1, 1, 1, 1, 1, 1, 1, 1, 1, 1, 1, 1, 1, 1, 1, 1, 1, 1, 1, 1, 1, 1, 1, 1, 1, 1, 1, 1, 1, 1, 1, 1, 1, 1, 1])
me_cube_004.materials.append(mat_material_002)
me_cube_004.materials.append(mat_material_003)
me_cube_004.use_remesh_preserve_volume = False
me_cube_004.use_remesh_preserve_attributes = False
me_cube_004.use_mirror_vertex_groups = False
me_cube_004.update()
me_cube_003 = bpy.data.meshes.new('Cube.003')
me_cube_003.from_pydata([(-1.0, -1.0, -1.0), (-1.0, -1.0, 1.0), (-1.0, 1.0, -1.0), (-1.0, 1.0, 1.0), (1.0, -1.0, -1.0), (1.0, -1.0, 1.0), (1.0, 1.0, -1.0), (1.0, 1.0, 1.0), (-1.0, -1.0, 0.9566), (-1.0, 1.0, 0.9566), (1.0, 1.0, 0.9566), (1.0, -1.0, 0.9566), (-1.0, -0.9142, 1.0), (-1.0, 0.9142, 1.0), (-1.0, 0.9142, -1.0), (-1.0, -0.9142, -1.0), (1.0, 0.9142, 1.0), (1.0, -0.9142, 1.0), (1.0, -0.9142, -1.0), (1.0, 0.9142, -1.0), (1.0, -0.9142, 0.9566), (1.0, 0.9142, 0.9566), (-1.0, 0.9142, 0.9566), (-1.0, -0.9142, 0.9566), (0.7302, -0.9142, -1.0), (0.7302, 0.9142, -1.0), (0.7302, -0.9142, 0.9566), (0.7302, 0.9142, 0.9566), (1.107, 0.7333, -0.009229), (0.7328, 0.7298, -0.00763), (1.107, 0.7244, -0.01695), (0.7328, 0.7199, -0.01622), (1.107, 0.7226, -0.02582), (0.7328, 0.7178, -0.02607), (1.107, 0.7281, -0.03431), (0.7328, 0.7239, -0.0355), (1.107, 0.74, -0.04094), (0.7328, 0.7372, -0.04287), (1.107, 0.7563, -0.04456), (0.7328, 0.7553, -0.0469), (1.107, 0.7741, -0.04456), (0.7328, 0.7751, -0.0469), (1.107, 0.7904, -0.04094), (0.7328, 0.7932, -0.04287), (1.107, 0.8024, -0.03431), (0.7328, 0.8065, -0.0355), (1.107, 0.8079, -0.02582), (0.7328, 0.8126, -0.02607), (1.107, 0.806, -0.01695), (0.7328, 0.8106, -0.01622), (1.107, 0.7971, -0.009229), (0.7328, 0.8007, -0.00763), (1.107, 0.7827, -0.003986), (0.7328, 0.7846, -0.001803), (1.107, 0.7652, -0.002132), (0.7328, 0.7652, 0.0002578), (0.7328, 0.7458, -0.001803), (1.107, 0.7478, -0.003986), (0.8772, 0.7561, -0.04509), (0.8772, 0.7744, -0.04509), (0.8772, 0.7911, -0.04137), (0.8772, 0.8033, -0.03458), (0.8772, 0.809, -0.02588), (0.8772, 0.807, -0.01679), (0.8772, 0.7979, -0.008869), (0.8772, 0.7831, -0.003495), (0.8772, 0.7652, -0.001594), (0.8772, 0.7394, -0.04137), (0.8772, 0.7271, -0.03458), (0.8772, 0.7215, -0.02588), (0.8772, 0.7234, -0.01679), (0.8772, 0.7325, -0.008869), (0.8772, 0.7473, -0.003495), (0.9892, 0.7652, 0.001157), (0.9892, 0.7549, -0.04778), (0.9892, 0.7755, -0.04778), (0.9892, 0.7943, -0.0436), (0.9892, 0.8081, -0.03595), (0.9892, 0.8144, -0.02617), (0.9892, 0.8123, -0.01594), (0.9892, 0.802, -0.007028), (0.9892, 0.7853, -0.0009817), (0.9892, 0.7361, -0.0436), (0.9892, 0.7224, -0.03595), (0.9892, 0.716, -0.02617), (0.9892, 0.7182, -0.01594), (0.9892, 0.7284, -0.007028), (0.9892, 0.7451, -0.0009817), (1.108, 0.7576, -0.04156), (1.108, 0.7729, -0.04156), (1.108, 0.7868, -0.03845), (1.108, 0.797, -0.03277), (1.108, 0.8018, -0.0255), (1.108, 0.8002, -0.0179), (1.108, 0.7925, -0.01129), (1.108, 0.7802, -0.006794), (1.108, 0.7652, -0.005205), (1.108, 0.7436, -0.03845), (1.108, 0.7334, -0.03277), (1.108, 0.7287, -0.0255), (1.108, 0.7303, -0.0179), (1.108, 0.7379, -0.01129), (1.108, 0.7503, -0.006794)], [], [(22, 9, 2, 14), (9, 10, 6, 2), (20, 11, 4, 18), (11, 8, 0, 4), (14, 2, 6, 19), (16, 7, 3, 13), (5, 1, 8, 11), (17, 5, 11, 20), (3, 7, 10, 9), (13, 3, 9, 22), (1, 12, 23, 8), (12, 13, 22, 23), (7, 16, 21, 10), (16, 17, 20, 21), (5, 17, 12, 1), (17, 16, 13, 12), (0, 15, 18, 4), (10, 21, 19, 6), (21, 20, 26, 27), (8, 23, 15, 0), (23, 22, 14, 15), (27, 26, 24, 25), (19, 21, 27, 25), (18, 19, 25, 24), (20, 18, 24, 26), (78, 46, 44, 77), (79, 48, 46, 78), (80, 50, 48, 79), (81, 52, 50, 80), (73, 54, 52, 81), (77, 44, 42, 76), (76, 42, 40, 75), (75, 40, 38, 74), (74, 38, 36, 82), (82, 36, 34, 83), (83, 34, 32, 84), (84, 32, 30, 85), (85, 30, 28, 86), (87, 57, 54, 73), (45, 43, 41, 39, 37, 35, 33, 31, 29, 56, 55, 53, 51, 49, 47), (86, 28, 57, 87), (42, 44, 91, 90), (29, 71, 72, 56), (56, 72, 66, 55), (31, 70, 71, 29), (33, 69, 70, 31), (35, 68, 69, 33), (37, 67, 68, 35), (39, 58, 67, 37), (41, 59, 58, 39), (43, 60, 59, 41), (45, 61, 60, 43), (55, 66, 65, 53), (53, 65, 64, 51), (51, 64, 63, 49), (49, 63, 62, 47), (47, 62, 61, 45), (71, 86, 87, 72), (72, 87, 73, 66), (70, 85, 86, 71), (69, 84, 85, 70), (68, 83, 84, 69), (67, 82, 83, 68), (58, 74, 82, 67), (59, 75, 74, 58), (60, 76, 75, 59), (61, 77, 76, 60), (66, 73, 81, 65), (65, 81, 80, 64), (64, 80, 79, 63), (63, 79, 78, 62), (62, 78, 77, 61), (90, 91, 92, 93, 94, 95, 96, 102, 101, 100, 99, 98, 97, 88, 89), (28, 30, 100, 101), (52, 54, 96, 95), (38, 40, 89, 88), (48, 50, 94, 93), (32, 34, 98, 99), (44, 46, 92, 91), (36, 38, 88, 97), (57, 28, 101, 102), (40, 42, 90, 89), (50, 52, 95, 94), (30, 32, 99, 100), (46, 48, 93, 92), (34, 36, 97, 98), (54, 57, 102, 96)])
me_cube_003.materials.append(mat_material_008)
me_cube_003.use_remesh_preserve_volume = False
me_cube_003.use_remesh_preserve_attributes = False
me_cube_003.use_mirror_vertex_groups = False
me_cube_003.update()
me_cube_002 = bpy.data.meshes.new('Cube.002')
me_cube_002.from_pydata([(-1.0, -1.0, -1.0), (-1.0, -1.0, 1.0), (-1.0, 1.0, -1.0), (-1.0, 1.0, 1.0), (1.0, -1.0, -1.0), (1.0, -1.0, 1.0), (1.0, 1.0, -1.0), (1.0, 1.0, 1.0), (-1.0, -1.0, 0.9566), (-1.0, 1.0, 0.9566), (1.0, 1.0, 0.9566), (1.0, -1.0, 0.9566), (-1.0, -0.9142, 1.0), (-1.0, 0.9142, 1.0), (-1.0, 0.9142, -1.0), (-1.0, -0.9142, -1.0), (1.0, 0.9142, 1.0), (1.0, -0.9142, 1.0), (1.0, -0.9142, -1.0), (1.0, 0.9142, -1.0), (1.0, -0.9142, 0.9566), (1.0, 0.9142, 0.9566), (-1.0, 0.9142, 0.9566), (-1.0, -0.9142, 0.9566), (0.7302, -0.9142, -1.0), (0.7302, 0.9142, -1.0), (0.7302, -0.9142, 0.9566), (0.7302, 0.9142, 0.9566), (1.107, 0.7333, -0.009229), (0.7328, 0.7298, -0.00763), (1.107, 0.7244, -0.01695), (0.7328, 0.7199, -0.01622), (1.107, 0.7226, -0.02582), (0.7328, 0.7178, -0.02607), (1.107, 0.7281, -0.03431), (0.7328, 0.7239, -0.0355), (1.107, 0.74, -0.04094), (0.7328, 0.7372, -0.04287), (1.107, 0.7563, -0.04456), (0.7328, 0.7553, -0.0469), (1.107, 0.7741, -0.04456), (0.7328, 0.7751, -0.0469), (1.107, 0.7904, -0.04094), (0.7328, 0.7932, -0.04287), (1.107, 0.8024, -0.03431), (0.7328, 0.8065, -0.0355), (1.107, 0.8079, -0.02582), (0.7328, 0.8126, -0.02607), (1.107, 0.806, -0.01695), (0.7328, 0.8106, -0.01622), (1.107, 0.7971, -0.009229), (0.7328, 0.8007, -0.00763), (1.107, 0.7827, -0.003986), (0.7328, 0.7846, -0.001803), (1.107, 0.7652, -0.002132), (0.7328, 0.7652, 0.0002578), (0.7328, 0.7458, -0.001803), (1.107, 0.7478, -0.003986), (0.8772, 0.7561, -0.04509), (0.8772, 0.7744, -0.04509), (0.8772, 0.7911, -0.04137), (0.8772, 0.8033, -0.03458), (0.8772, 0.809, -0.02588), (0.8772, 0.807, -0.01679), (0.8772, 0.7979, -0.008869), (0.8772, 0.7831, -0.003495), (0.8772, 0.7652, -0.001594), (0.8772, 0.7394, -0.04137), (0.8772, 0.7271, -0.03458), (0.8772, 0.7215, -0.02588), (0.8772, 0.7234, -0.01679), (0.8772, 0.7325, -0.008869), (0.8772, 0.7473, -0.003495), (0.9892, 0.7652, 0.001157), (0.9892, 0.7549, -0.04778), (0.9892, 0.7755, -0.04778), (0.9892, 0.7943, -0.0436), (0.9892, 0.8081, -0.03595), (0.9892, 0.8144, -0.02617), (0.9892, 0.8123, -0.01594), (0.9892, 0.802, -0.007028), (0.9892, 0.7853, -0.0009817), (0.9892, 0.7361, -0.0436), (0.9892, 0.7224, -0.03595), (0.9892, 0.716, -0.02617), (0.9892, 0.7182, -0.01594), (0.9892, 0.7284, -0.007028), (0.9892, 0.7451, -0.0009817), (1.108, 0.7576, -0.04156), (1.108, 0.7729, -0.04156), (1.108, 0.7868, -0.03845), (1.108, 0.797, -0.03277), (1.108, 0.8018, -0.0255), (1.108, 0.8002, -0.0179), (1.108, 0.7925, -0.01129), (1.108, 0.7802, -0.006794), (1.108, 0.7652, -0.005205), (1.108, 0.7436, -0.03845), (1.108, 0.7334, -0.03277), (1.108, 0.7287, -0.0255), (1.108, 0.7303, -0.0179), (1.108, 0.7379, -0.01129), (1.108, 0.7503, -0.006794)], [], [(22, 9, 2, 14), (9, 10, 6, 2), (20, 11, 4, 18), (11, 8, 0, 4), (14, 2, 6, 19), (16, 7, 3, 13), (5, 1, 8, 11), (17, 5, 11, 20), (3, 7, 10, 9), (13, 3, 9, 22), (1, 12, 23, 8), (12, 13, 22, 23), (7, 16, 21, 10), (16, 17, 20, 21), (5, 17, 12, 1), (17, 16, 13, 12), (0, 15, 18, 4), (10, 21, 19, 6), (21, 20, 26, 27), (8, 23, 15, 0), (23, 22, 14, 15), (27, 26, 24, 25), (19, 21, 27, 25), (18, 19, 25, 24), (20, 18, 24, 26), (78, 46, 44, 77), (79, 48, 46, 78), (80, 50, 48, 79), (81, 52, 50, 80), (73, 54, 52, 81), (77, 44, 42, 76), (76, 42, 40, 75), (75, 40, 38, 74), (74, 38, 36, 82), (82, 36, 34, 83), (83, 34, 32, 84), (84, 32, 30, 85), (85, 30, 28, 86), (87, 57, 54, 73), (45, 43, 41, 39, 37, 35, 33, 31, 29, 56, 55, 53, 51, 49, 47), (86, 28, 57, 87), (42, 44, 91, 90), (29, 71, 72, 56), (56, 72, 66, 55), (31, 70, 71, 29), (33, 69, 70, 31), (35, 68, 69, 33), (37, 67, 68, 35), (39, 58, 67, 37), (41, 59, 58, 39), (43, 60, 59, 41), (45, 61, 60, 43), (55, 66, 65, 53), (53, 65, 64, 51), (51, 64, 63, 49), (49, 63, 62, 47), (47, 62, 61, 45), (71, 86, 87, 72), (72, 87, 73, 66), (70, 85, 86, 71), (69, 84, 85, 70), (68, 83, 84, 69), (67, 82, 83, 68), (58, 74, 82, 67), (59, 75, 74, 58), (60, 76, 75, 59), (61, 77, 76, 60), (66, 73, 81, 65), (65, 81, 80, 64), (64, 80, 79, 63), (63, 79, 78, 62), (62, 78, 77, 61), (90, 91, 92, 93, 94, 95, 96, 102, 101, 100, 99, 98, 97, 88, 89), (28, 30, 100, 101), (52, 54, 96, 95), (38, 40, 89, 88), (48, 50, 94, 93), (32, 34, 98, 99), (44, 46, 92, 91), (36, 38, 88, 97), (57, 28, 101, 102), (40, 42, 90, 89), (50, 52, 95, 94), (30, 32, 99, 100), (46, 48, 93, 92), (34, 36, 97, 98), (54, 57, 102, 96)])
me_cube_002.materials.append(mat_material_005)
me_cube_002.use_remesh_preserve_volume = False
me_cube_002.use_remesh_preserve_attributes = False
me_cube_002.use_mirror_vertex_groups = False
me_cube_002.update()
me_cube_001 = bpy.data.meshes.new('Cube.001')
me_cube_001.from_pydata([(-1.0, -1.0, -1.0), (-1.0, -1.0, 1.0), (-1.0, 1.0, -1.0), (-1.0, 1.0, 1.0), (1.0, -1.0, -1.0), (1.0, -1.0, 1.0), (1.0, 1.0, -1.0), (1.0, 1.0, 1.0), (-1.0, -1.0, 0.9566), (-1.0, 1.0, 0.9566), (1.0, 1.0, 0.9566), (1.0, -1.0, 0.9566), (-1.0, -0.9142, 1.0), (-1.0, 0.9142, 1.0), (-1.0, 0.9142, -1.0), (-1.0, -0.9142, -1.0), (1.0, 0.9142, 1.0), (1.0, -0.9142, 1.0), (1.0, -0.9142, -1.0), (1.0, 0.9142, -1.0), (1.0, -0.9142, 0.9566), (1.0, 0.9142, 0.9566), (-1.0, 0.9142, 0.9566), (-1.0, -0.9142, 0.9566), (0.7302, -0.9142, -1.0), (0.7302, 0.9142, -1.0), (0.7302, -0.9142, 0.9566), (0.7302, 0.9142, 0.9566), (1.107, 0.7333, -0.009229), (0.7328, 0.7298, -0.00763), (1.107, 0.7244, -0.01695), (0.7328, 0.7199, -0.01622), (1.107, 0.7226, -0.02582), (0.7328, 0.7178, -0.02607), (1.107, 0.7281, -0.03431), (0.7328, 0.7239, -0.0355), (1.107, 0.74, -0.04094), (0.7328, 0.7372, -0.04287), (1.107, 0.7563, -0.04456), (0.7328, 0.7553, -0.0469), (1.107, 0.7741, -0.04456), (0.7328, 0.7751, -0.0469), (1.107, 0.7904, -0.04094), (0.7328, 0.7932, -0.04287), (1.107, 0.8024, -0.03431), (0.7328, 0.8065, -0.0355), (1.107, 0.8079, -0.02582), (0.7328, 0.8126, -0.02607), (1.107, 0.806, -0.01695), (0.7328, 0.8106, -0.01622), (1.107, 0.7971, -0.009229), (0.7328, 0.8007, -0.00763), (1.107, 0.7827, -0.003986), (0.7328, 0.7846, -0.001803), (1.107, 0.7652, -0.002132), (0.7328, 0.7652, 0.0002578), (0.7328, 0.7458, -0.001803), (1.107, 0.7478, -0.003986), (0.8772, 0.7561, -0.04509), (0.8772, 0.7744, -0.04509), (0.8772, 0.7911, -0.04137), (0.8772, 0.8033, -0.03458), (0.8772, 0.809, -0.02588), (0.8772, 0.807, -0.01679), (0.8772, 0.7979, -0.008869), (0.8772, 0.7831, -0.003495), (0.8772, 0.7652, -0.001594), (0.8772, 0.7394, -0.04137), (0.8772, 0.7271, -0.03458), (0.8772, 0.7215, -0.02588), (0.8772, 0.7234, -0.01679), (0.8772, 0.7325, -0.008869), (0.8772, 0.7473, -0.003495), (0.9892, 0.7652, 0.001157), (0.9892, 0.7549, -0.04778), (0.9892, 0.7755, -0.04778), (0.9892, 0.7943, -0.0436), (0.9892, 0.8081, -0.03595), (0.9892, 0.8144, -0.02617), (0.9892, 0.8123, -0.01594), (0.9892, 0.802, -0.007028), (0.9892, 0.7853, -0.0009817), (0.9892, 0.7361, -0.0436), (0.9892, 0.7224, -0.03595), (0.9892, 0.716, -0.02617), (0.9892, 0.7182, -0.01594), (0.9892, 0.7284, -0.007028), (0.9892, 0.7451, -0.0009817), (1.108, 0.7576, -0.04156), (1.108, 0.7729, -0.04156), (1.108, 0.7868, -0.03845), (1.108, 0.797, -0.03277), (1.108, 0.8018, -0.0255), (1.108, 0.8002, -0.0179), (1.108, 0.7925, -0.01129), (1.108, 0.7802, -0.006794), (1.108, 0.7652, -0.005205), (1.108, 0.7436, -0.03845), (1.108, 0.7334, -0.03277), (1.108, 0.7287, -0.0255), (1.108, 0.7303, -0.0179), (1.108, 0.7379, -0.01129), (1.108, 0.7503, -0.006794)], [], [(22, 9, 2, 14), (9, 10, 6, 2), (20, 11, 4, 18), (11, 8, 0, 4), (14, 2, 6, 19), (16, 7, 3, 13), (5, 1, 8, 11), (17, 5, 11, 20), (3, 7, 10, 9), (13, 3, 9, 22), (1, 12, 23, 8), (12, 13, 22, 23), (7, 16, 21, 10), (16, 17, 20, 21), (5, 17, 12, 1), (17, 16, 13, 12), (0, 15, 18, 4), (10, 21, 19, 6), (21, 20, 26, 27), (8, 23, 15, 0), (23, 22, 14, 15), (27, 26, 24, 25), (19, 21, 27, 25), (18, 19, 25, 24), (20, 18, 24, 26), (78, 46, 44, 77), (79, 48, 46, 78), (80, 50, 48, 79), (81, 52, 50, 80), (73, 54, 52, 81), (77, 44, 42, 76), (76, 42, 40, 75), (75, 40, 38, 74), (74, 38, 36, 82), (82, 36, 34, 83), (83, 34, 32, 84), (84, 32, 30, 85), (85, 30, 28, 86), (87, 57, 54, 73), (45, 43, 41, 39, 37, 35, 33, 31, 29, 56, 55, 53, 51, 49, 47), (86, 28, 57, 87), (42, 44, 91, 90), (29, 71, 72, 56), (56, 72, 66, 55), (31, 70, 71, 29), (33, 69, 70, 31), (35, 68, 69, 33), (37, 67, 68, 35), (39, 58, 67, 37), (41, 59, 58, 39), (43, 60, 59, 41), (45, 61, 60, 43), (55, 66, 65, 53), (53, 65, 64, 51), (51, 64, 63, 49), (49, 63, 62, 47), (47, 62, 61, 45), (71, 86, 87, 72), (72, 87, 73, 66), (70, 85, 86, 71), (69, 84, 85, 70), (68, 83, 84, 69), (67, 82, 83, 68), (58, 74, 82, 67), (59, 75, 74, 58), (60, 76, 75, 59), (61, 77, 76, 60), (66, 73, 81, 65), (65, 81, 80, 64), (64, 80, 79, 63), (63, 79, 78, 62), (62, 78, 77, 61), (90, 91, 92, 93, 94, 95, 96, 102, 101, 100, 99, 98, 97, 88, 89), (28, 30, 100, 101), (52, 54, 96, 95), (38, 40, 89, 88), (48, 50, 94, 93), (32, 34, 98, 99), (44, 46, 92, 91), (36, 38, 88, 97), (57, 28, 101, 102), (40, 42, 90, 89), (50, 52, 95, 94), (30, 32, 99, 100), (46, 48, 93, 92), (34, 36, 97, 98), (54, 57, 102, 96)])
me_cube_001.polygons.foreach_set('material_index', [0, 0, 0, 0, 0, 0, 0, 0, 0, 0, 0, 0, 0, 0, 0, 0, 0, 0, 0, 0, 0, 0, 0, 0, 0, 1, 1, 1, 1, 1, 1, 1, 1, 1, 1, 1, 1, 1, 1, 1, 1, 1, 1, 1, 1, 1, 1, 1, 1, 1, 1, 1, 1, 1, 1, 1, 1, 1, 1, 1, 1, 1, 1, 1, 1, 1, 1, 1, 1, 1, 1, 1, 1, 1, 1, 1, 1, 1, 1, 1, 1, 1, 1, 1, 1, 1, 1])
me_cube_001.materials.append(mat_door)
me_cube_001.materials.append(mat_griff)
me_cube_001.use_remesh_preserve_volume = False
me_cube_001.use_remesh_preserve_attributes = False
me_cube_001.use_mirror_vertex_groups = False
me_cube_001.update()
me_cube = bpy.data.meshes.new('Cube')
me_cube.from_pydata([(1.333, 1.333, 2.0), (1.333, 1.333, -2.0), (1.333, -1.333, 2.0), (1.333, -1.333, -2.0), (-1.333, 1.333, 2.0), (-1.333, 1.333, -2.0), (-1.333, -1.333, 2.0), (-1.333, -1.333, -2.0), (1.333, 0.5333, -2.0), (1.333, 0.5333, 2.0), (-1.333, 0.5333, -2.0), (-1.333, 0.5333, 2.0), (1.333, -1.333, 0.2), (1.333, -1.333, -0.05428), (1.333, 1.333, 0.2), (1.333, 1.333, -0.2), (-1.333, 1.333, 0.2), (-1.333, 1.333, -0.2), (-1.333, -1.333, -0.2), (-1.333, -1.333, 0.2), (-1.333, 0.5333, 0.2), (-1.333, 0.5333, -0.2), (1.333, 0.5332, 0.2), (1.333, 0.5332, -0.05427), (1.867, -1.333, 0.2), (1.867, -1.333, -0.05428), (1.867, 0.5333, 0.2), (1.867, 0.5333, -0.05428), (-1.869, -1.333, 2.0), (-0.01199, -1.333, 3.6), (-1.869, 0.9578, 2.0), (-0.01199, 0.9578, 3.6), (1.869, -1.333, 2.0), (0.01199, -1.333, 3.6), (1.869, 0.9578, 2.0), (0.01199, 0.9578, 3.6), (-0.05353, 0.932, 3.6), (-0.05353, 1.489, 2.0), (1.334, 0.5337, 2.0), (1.334, 0.5337, -2.0), (5.289, 0.932, 3.6), (5.289, 1.489, 2.0), (1.334, 1.334, 2.0), (1.334, 1.334, -2.0), (5.289, 0.5337, -2.0), (5.289, 0.5337, 2.0), (5.289, 1.334, -2.0), (5.289, 1.334, 2.0), (1.334, 0.5337, 0.2), (1.334, 0.5337, -0.05428), (-0.05353, 0.9248, 3.6), (-0.05353, 0.3677, 2.0), (5.289, 0.9248, 3.6), (5.289, 0.3677, 2.0), (1.334, 1.334, -0.2), (1.334, 1.334, 0.2), (5.289, 1.334, 0.2), (5.289, 1.334, -0.2), (5.289, 0.5337, 0.2), (5.289, 0.5337, -0.05428), (1.334, 0.3737, 0.2), (1.334, 0.3737, -0.05428), (5.289, 0.3737, 0.2), (5.289, 0.3737, -0.05428), (1.333, -0.8609, 2.0), (1.333, -1.101, 2.0), (-1.333, -0.8609, -2.0), (-1.333, -1.101, -2.0), (1.333, -1.101, -2.0), (1.333, -0.8609, -2.0), (-1.333, -1.101, 2.0), (-1.333, -0.8609, 2.0), (-1.333, -0.8609, 0.2), (-1.333, -1.101, 0.2), (-1.333, -0.8609, -0.2), (-1.333, -1.101, -0.2), (1.333, -1.101, 0.2), (1.333, -0.8609, 0.2), (1.333, -1.101, -0.05428), (1.333, -0.8609, -0.05428), (1.867, -1.101, 0.2), (1.867, -0.8609, 0.2), (1.867, -1.101, -0.05428), (1.867, -0.8609, -0.05428), (1.333, -1.333, -0.4386), (1.333, -1.333, -1.423), (1.333, 1.333, -0.4386), (1.333, 1.333, -1.423), (-1.333, 1.333, -0.4386), (-1.333, 1.333, -1.423), (-1.333, 0.5333, -0.4386), (-1.333, 0.5333, -1.423), (1.333, 0.5333, -0.4386), (1.333, 0.5333, -1.423), (-1.333, -1.333, -1.423), (-1.333, -1.333, -0.4386), (-1.333, -1.101, -0.4386), (-1.333, -1.101, -1.423), (-1.333, -0.8609, -0.4386), (-1.333, -0.8609, -1.423), (1.333, -0.8609, -0.4386), (1.333, -0.8609, -1.423), (1.333, -1.101, -0.4386), (1.333, -1.101, -1.423)], [], [(9, 0, 4, 11), (10, 5, 1, 8), (85, 94, 7, 3), (103, 85, 3, 68), (89, 87, 1, 5), (91, 89, 5, 10), (99, 91, 10, 66), (87, 93, 8, 1), (66, 10, 8, 69), (64, 9, 11, 71), (0, 9, 22, 14), (14, 22, 23, 15), (71, 11, 20, 72), (72, 20, 21, 74), (11, 4, 16, 20), (20, 16, 17, 21), (4, 0, 14, 16), (16, 14, 15, 17), (65, 2, 12, 76), (49, 59, 58, 48), (2, 6, 19, 12), (12, 19, 18, 13), (29, 31, 30, 28), (31, 35, 34, 30), (35, 33, 32, 34), (33, 29, 28, 32), (28, 30, 34, 32), (33, 35, 31, 29), (49, 54, 43, 39), (59, 49, 39, 44), (54, 57, 46, 43), (40, 36, 50, 52), (43, 46, 44, 39), (38, 45, 47, 42), (53, 51, 37, 41), (40, 52, 53, 41), (42, 47, 56, 55), (55, 56, 57, 54), (36, 40, 41, 37), (50, 36, 37, 51), (52, 50, 51, 53), (46, 57, 56, 47, 45, 58, 59, 44), (45, 38, 48, 58), (38, 42, 55, 48), (48, 55, 54, 49), (23, 22, 77, 79), (13, 78, 79, 77, 76, 12), (9, 64, 77, 22), (64, 65, 76, 77), (19, 73, 75, 18), (73, 72, 74, 75), (6, 70, 73, 19), (70, 71, 72, 73), (2, 65, 70, 6), (65, 64, 71, 70), (7, 67, 68, 3), (67, 66, 69, 68), (94, 97, 67, 7), (97, 99, 66, 67), (93, 101, 69, 8), (101, 103, 68, 69), (79, 78, 102, 100), (23, 79, 100, 92), (92, 100, 101, 93), (75, 74, 98, 96), (96, 98, 99, 97), (18, 75, 96, 95), (95, 96, 97, 94), (15, 23, 92, 86), (86, 92, 93, 87), (74, 21, 90, 98), (98, 90, 91, 99), (21, 17, 88, 90), (90, 88, 89, 91), (17, 15, 86, 88), (88, 86, 87, 89), (78, 13, 84, 102), (102, 84, 85, 103), (13, 18, 95, 84), (84, 95, 94, 85)])
me_cube.polygons.foreach_set('material_index', [0, 0, 0, 0, 0, 0, 0, 0, 0, 0, 0, 0, 0, 0, 0, 0, 0, 0, 0, 0, 0, 0, 0, 0, 2, 0, 0, 0, 0, 0, 0, 0, 0, 0, 0, 0, 0, 0, 0, 0, 2, 0, 0, 0, 0, 0, 0, 0, 0, 0, 0, 0, 0, 0, 0, 0, 0, 0, 0, 0, 0, 0, 0, 0, 0, 0, 0, 0, 0, 0, 0, 0, 0, 0, 0, 0, 0, 0, 0, 0])
_uv = me_cube.uv_layers.new(name='UVMap')
_uv.uv.foreach_set('vector', [0.1667, 2.267, 0.1667, 2.667, -1.167, 2.667, -1.167, 2.267, 0.8333, 2.267, 0.8333, 2.667, 2.167, 2.667, 2.167, 2.267, 2.284, -0.8484, -1.256, -0.8484, -1.256, -1.189, 2.284, -1.189, 3.376, 0.2459, 2.706, 0.2459, 2.706, -0.08146, 3.376, -0.08146, 1.528, -0.633, 3.755, -0.633, 3.755, -1.115, 1.528, -1.115, 0.7667, 1.538, 1.167, 1.538, 1.167, 1.25, 0.7667, 1.25, 0.06955, 1.538, 0.7667, 1.538, 0.7667, 1.25, 0.06955, 1.25, 0.4147, -0.633, -0.2534, -0.633, -0.2534, -1.115, 0.4147, -1.115, 0.8333, 1.57, 0.8333, 2.267, 2.167, 2.267, 2.167, 1.57, 0.4147, -0.5811, 0.4147, 0.5833, -1.812, 0.5833, -1.812, -0.5811, 0.4147, 0.5555, -0.2534, 0.5555, -0.2534, -0.9478, 0.4147, -0.9478, 0.4147, 0.7225, -0.2534, 0.7225, -0.2534, 0.5101, 0.4147, 0.3884, 0.06955, 2.25, 0.7667, 2.25, 0.7667, 1.35, 0.06955, 1.35, 0.06955, 2.35, 0.7667, 2.35, 0.7667, 2.15, 0.06955, 2.15, 0.7667, 2.25, 1.167, 2.25, 1.167, 1.35, 0.7667, 1.35, 0.7667, 2.35, 1.167, 2.35, 1.167, 2.15, 0.7667, 2.15, 1.528, 0.5555, 3.755, 0.5555, 3.755, -0.9478, 1.528, -0.9478, 1.528, 0.7225, 3.755, 0.7225, 3.755, 0.3884, 1.528, 0.3884, 3.376, 1.053, 2.706, 1.053, 2.706, 0.03202, 3.376, 0.03202, 4.987, 0.623, -3.993, 0.623, -3.993, 0.448, 4.987, 0.448, 2.284, 1.171, -1.256, 1.171, -1.256, 0.1092, 2.284, 0.1092, 2.284, 0.1092, -1.256, 0.1092, -1.256, -0.1268, 2.284, -0.04086, 0.494, 2.333, 0.494, 3.479, -0.4345, 3.479, -0.4345, 2.333, 0.494, 2.05, 0.506, 2.05, 1.434, 1.25, -0.4345, 1.25, 0.506, 2.479, 0.506, 1.333, 1.434, 1.333, 1.434, 2.479, 0.53, 2.115, 0.4981, 2.115, -1.967, 1.171, 2.995, 1.171, 0.5655, 2.333, 0.5655, 3.479, 2.434, 3.479, 2.434, 2.333, 0.9815, 0.6947, 0.9815, 2.608, 0.9615, 2.608, 0.9615, 0.6947, 1.417, 0.5101, 2.085, 0.3884, 2.085, -1.115, 1.417, -1.115, 0.3775, 0.5101, -2.926, 0.5101, -2.926, -1.115, 0.3775, -1.115, 0.415, 0.3884, 3.718, 0.3884, 3.718, -1.115, 0.415, -1.115, 0.3775, 0.9162, -4.084, 0.9162, -4.084, 0.9102, 0.3775, 0.9102, 0.1668, 1.667, 2.144, 1.667, 2.144, 1.267, 0.1668, 1.267, 0.415, 0.5836, 3.718, 0.5836, 3.718, 1.252, 0.415, 1.252, 0.3775, 0.445, -4.084, 0.445, -4.084, 1.382, 0.3775, 1.382, 1.75, 0.2214, 1.744, 0.2214, 1.279, -1.115, 2.215, -1.115, 0.415, 0.5555, 3.718, 0.5555, 3.718, -0.9478, 0.415, -0.9478, 0.415, 0.7225, 3.718, 0.7225, 3.718, 0.3884, 0.415, 0.3884, 0.4732, 2.05, 3.144, 2.05, 3.144, 1.25, 0.4732, 1.25, 0.9624, 2.05, 0.966, 2.05, 1.245, 1.25, 0.6838, 1.25, 0.1444, 2.05, -2.527, 2.05, -2.527, 1.25, 0.1444, 1.25, 0.415, 0.5555, 0.415, 2.059, 0.415, 2.393, 0.415, 3.896, -0.2531, 3.896, -0.2531, 2.393, -0.2531, 2.18, -0.2531, 0.5555, 0.3775, 0.5555, -2.926, 0.5555, -2.926, -0.9478, 0.3775, -0.9478, 1.417, 0.5555, 2.085, 0.5555, 2.085, -0.9478, 1.417, -0.9478, 1.417, 0.7225, 2.085, 0.7225, 2.085, 0.3884, 1.417, 0.5101, -2.869, 0.6205, -2.869, 0.4455, 0.2962, 0.4455, 0.2963, 0.6205, 1.369, 0.6205, 0.8421, 0.6205, 0.2963, 0.6205, 0.2962, 0.4455, 0.8421, 0.4455, 1.369, 0.4455, 2.321, 1.053, -1.705, 1.053, -1.705, 0.03202, 2.321, 0.03202, -1.705, 1.053, -2.399, 1.053, -2.399, 0.03202, -1.705, 0.03202, 0.8333, 2.35, 0.9493, 2.35, 0.9493, 2.15, 0.8333, 2.15, 0.9493, 2.35, 1.07, 2.35, 1.07, 2.15, 0.9493, 2.15, 0.8333, 2.25, 0.9493, 2.25, 0.9493, 1.35, 0.8333, 1.35, 0.9493, 2.25, 1.07, 2.25, 1.07, 1.35, 0.9493, 1.35, 0.4147, 0.6947, 0.4147, 0.8884, -1.812, 0.8884, -1.812, 0.6947, 0.4147, 0.8884, 0.4147, 1.089, -1.812, 1.089, -1.812, 0.8884, 0.8333, 2.333, 0.8333, 2.449, 2.167, 2.449, 2.167, 2.333, 0.8333, 2.449, 0.8333, 2.57, 2.167, 2.57, 2.167, 2.449, 0.8333, 1.538, 0.9493, 1.538, 0.9493, 1.25, 0.8333, 1.25, 0.9493, 1.538, 1.07, 1.538, 1.07, 1.25, 0.9493, 1.25, 2.321, 0.2459, -1.705, 0.2459, -1.705, -0.08146, 2.321, -0.08146, -1.705, 0.2459, -2.399, 0.2459, -2.399, -0.08146, -1.705, -0.08146, -1.705, 1.023, -2.399, 1.023, -2.399, 0.8045, -1.705, 0.8045, 2.321, 1.023, -1.705, 1.023, -1.705, 0.8045, 2.321, 0.8045, 2.321, 0.8045, -1.705, 0.8045, -1.705, 0.2459, 2.321, 0.2459, 0.9493, 2.15, 1.07, 2.15, 1.07, 2.031, 0.9493, 2.031, 0.9493, 2.031, 1.07, 2.031, 1.07, 1.538, 0.9493, 1.538, 0.8333, 2.15, 0.9493, 2.15, 0.9493, 2.031, 0.8333, 2.031, 0.8333, 2.031, 0.9493, 2.031, 0.9493, 1.538, 0.8333, 1.538, 0.4147, 0.3884, -0.2534, 0.5101, -0.2534, 0.1892, 0.4147, 0.1892, 0.4147, 0.1892, -0.2534, 0.1892, -0.2534, -0.633, 0.4147, -0.633, 0.06955, 2.15, 0.7667, 2.15, 0.7667, 2.031, 0.06955, 2.031, 0.06955, 2.031, 0.7667, 2.031, 0.7667, 1.538, 0.06955, 1.538, 0.7667, 2.15, 1.167, 2.15, 1.167, 2.031, 0.7667, 2.031, 0.7667, 2.031, 1.167, 2.031, 1.167, 1.538, 0.7667, 1.538, 1.528, 0.3884, 3.755, 0.3884, 3.755, 0.1892, 1.528, 0.1892, 1.528, 0.1892, 3.755, 0.1892, 3.755, -0.633, 1.528, -0.633, 3.376, 1.023, 2.706, 1.023, 2.706, 0.8045, 3.376, 0.8045, 3.376, 0.8045, 2.706, 0.8045, 2.706, 0.2459, 3.376, 0.2459, 2.284, -0.04086, -1.256, -0.1268, -1.256, -0.2676, 2.284, -0.2676, 2.284, -0.2676, -1.256, -0.2676, -1.256, -0.8484, 2.284, -0.8484])
me_cube.materials.append(mat_wall)
me_cube.materials.append(mat_aussenflur)
me_cube.materials.append(mat_dach)
me_cube.use_remesh_preserve_volume = False
me_cube.use_remesh_preserve_attributes = False
me_cube.use_mirror_vertex_groups = False
me_cube.update()

# ---- objects
ob_cube_015 = bpy.data.objects.new('Cube.015', me_cube_025)
ob_cube_014 = bpy.data.objects.new('Cube.014', me_cube_024)
ob_cube_012 = bpy.data.objects.new('Cube.012', me_cube_023)
ob_point = bpy.data.objects.new('Point', light_point)
ob_plane = bpy.data.objects.new('Plane', me_plane)
ob_cube_013 = bpy.data.objects.new('Cube.013', me_cube_016)
ob_cube_009 = bpy.data.objects.new('Cube.009', me_cube_014)
ob_cube_011 = bpy.data.objects.new('Cube.011', me_cube_013)
ob_cube_010 = bpy.data.objects.new('Cube.010', me_cube_012)
ob_cube_008 = bpy.data.objects.new('Cube.008', me_cube_011)
ob_cube_007 = bpy.data.objects.new('Cube.007', me_cube_010)
ob_cube_006 = bpy.data.objects.new('Cube.006', me_cube_006)
ob_cube_005 = bpy.data.objects.new('Cube.005', me_cube_005)
ob_cube_004 = bpy.data.objects.new('Cube.004', me_cube_004)
ob_cube_003 = bpy.data.objects.new('Cube.003', me_cube_003)
ob_cube_002 = bpy.data.objects.new('Cube.002', me_cube_002)
ob_cube_001 = bpy.data.objects.new('Cube.001', me_cube_001)
ob_cube = bpy.data.objects.new('Cube', me_cube)
ob_camera = bpy.data.objects.new('Camera', cam_camera)

# ---- transforms, parenting, visibility, modifiers, constraints
ob_cube_015.location = (4.389, -0.8945, 2.325)
ob_cube_015.scale = (0.09348, 0.247, 0.05435)
ob_cube_015.lineart.crease_threshold = 0.0
ob_cube_014.location = (4.529, -6.171, 2.385)
ob_cube_014.scale = (0.09348, 0.247, 0.05435)
ob_cube_014.lineart.crease_threshold = 0.0
ob_cube_012.location = (4.529, -11.31, 2.385)
ob_cube_012.scale = (0.09348, 0.247, 0.05435)
ob_cube_012.lineart.crease_threshold = 0.0
ob_point.location = (9.529, -20.04, 1.05)
ob_point.lineart.crease_threshold = 0.0
ob_plane.location = (36.88, -18.72, 5.366)
ob_plane.rotation_euler = (-2.392, -0.0, 0.5531)
ob_plane.scale = (6.912, 6.912, 6.912)
ob_plane.lineart.crease_threshold = 0.0
ob_cube_013.location = (3.763, -0.3704, 1.869)
ob_cube_013.scale = (0.1216, 0.1216, 0.1216)
ob_cube_013.lineart.crease_threshold = 0.0
ob_cube_009.location = (3.755, -9.205, 1.342)
ob_cube_009.scale = (0.05, 1.15, 0.65)
ob_cube_009.lineart.crease_threshold = 0.0
ob_cube_011.location = (8.618, 5.049, 3.751)
ob_cube_011.rotation_euler = (0.0, -0.0, -1.571)
ob_cube_011.scale = (0.15, 0.5, 1.0)
ob_cube_011.lineart.crease_threshold = 0.0
_vg = ob_cube_011.vertex_groups.new(name='griff')
_vg = ob_cube_011.vertex_groups.new(name='tuer')
ob_cube_010.location = (8.618, 5.049, 1.0)
ob_cube_010.rotation_euler = (0.0, -0.0, -1.571)
ob_cube_010.scale = (0.15, 0.5, 1.0)
ob_cube_010.lineart.crease_threshold = 0.0
_vg = ob_cube_010.vertex_groups.new(name='griff')
_vg = ob_cube_010.vertex_groups.new(name='tuer')
ob_cube_008.location = (13.8, 5.049, 1.0)
ob_cube_008.rotation_euler = (0.0, -0.0, -1.571)
ob_cube_008.scale = (0.15, 0.5, 1.0)
ob_cube_008.lineart.crease_threshold = 0.0
_vg = ob_cube_008.vertex_groups.new(name='griff')
_vg = ob_cube_008.vertex_groups.new(name='tuer')
ob_cube_007.location = (13.8, 5.049, 3.751)
ob_cube_007.rotation_euler = (0.0, -0.0, -1.571)
ob_cube_007.scale = (0.15, 0.5, 1.0)
ob_cube_007.lineart.crease_threshold = 0.0
_vg = ob_cube_007.vertex_groups.new(name='griff')
_vg = ob_cube_007.vertex_groups.new(name='tuer')
ob_cube_006.location = (3.654, -0.9919, 3.751)
ob_cube_006.scale = (0.15, 0.5, 1.0)
ob_cube_006.lineart.crease_threshold = 0.0
_vg = ob_cube_006.vertex_groups.new(name='griff')
_vg = ob_cube_006.vertex_groups.new(name='tuer')
ob_cube_005.location = (3.654, -0.9919, 1.0)
ob_cube_005.scale = (0.15, 0.5, 1.0)
ob_cube_005.lineart.crease_threshold = 0.0
_vg = ob_cube_005.vertex_groups.new(name='griff')
_vg = ob_cube_005.vertex_groups.new(name='tuer')
ob_cube_004.location = (3.654, -6.145, 1.0)
ob_cube_004.scale = (0.15, 0.5, 1.0)
ob_cube_004.lineart.crease_threshold = 0.0
_vg = ob_cube_004.vertex_groups.new(name='griff')
_vg = ob_cube_004.vertex_groups.new(name='tuer')
ob_cube_003.location = (3.654, -6.145, 3.751)
ob_cube_003.scale = (0.15, 0.5, 1.0)
ob_cube_003.lineart.crease_threshold = 0.0
_vg = ob_cube_003.vertex_groups.new(name='griff')
_vg = ob_cube_003.vertex_groups.new(name='tuer')
ob_cube_002.location = (3.654, -11.29, 3.751)
ob_cube_002.scale = (0.15, 0.5, 1.0)
ob_cube_002.lineart.crease_threshold = 0.0
_vg = ob_cube_002.vertex_groups.new(name='griff')
_vg = ob_cube_002.vertex_groups.new(name='tuer')
ob_cube_001.location = (3.654, -11.29, 1.0)
ob_cube_001.scale = (0.15, 0.5, 1.0)
ob_cube_001.lineart.crease_threshold = 0.0
_vg = ob_cube_001.vertex_groups.new(name='griff')
_vg = ob_cube_001.vertex_groups.new(name='tuer')
ob_cube.location = (0.0, 0.0, 2.5)
ob_cube.scale = (2.812, 9.375, 1.25)
ob_cube.lock_rotations_4d = False
ob_cube.empty_display_type = 'ARROWS'
ob_cube.lineart.crease_threshold = 0.0
_vg = ob_cube.vertex_groups.new(name='Dach')
_vg = ob_cube.vertex_groups.new(name='Rechte_Healfte')
_vg = ob_cube.vertex_groups.new(name='Linke_Healfte')
ob_camera.location = (6.14, -13.86, 1.234)
ob_camera.rotation_euler = (1.546, 0.01082, 0.5335)
ob_camera.lock_rotations_4d = False
ob_camera.empty_display_type = 'ARROWS'
ob_camera.color = (0.0, 0.0, 0.0, 0.0)
ob_camera.display_type = 'WIRE'
ob_camera.lineart.crease_threshold = 0.0

# ---- collection membership
col_collection_1.objects.link(ob_cube_015)
col_collection_1.objects.link(ob_cube_014)
col_collection_1.objects.link(ob_cube_012)
col_collection_1.objects.link(ob_point)
col_collection_1.objects.link(ob_plane)
col_collection_1.objects.link(ob_cube_013)
col_collection_1.objects.link(ob_cube_009)
col_collection_1.objects.link(ob_cube_011)
col_collection_1.objects.link(ob_cube_010)
col_collection_1.objects.link(ob_cube_008)
col_collection_1.objects.link(ob_cube_007)
col_collection_1.objects.link(ob_cube_006)
col_collection_1.objects.link(ob_cube_005)
col_collection_1.objects.link(ob_cube_004)
col_collection_1.objects.link(ob_cube_003)
col_collection_1.objects.link(ob_cube_002)
col_collection_1.objects.link(ob_cube_001)
col_collection_1.objects.link(ob_cube)
col_collection_1.objects.link(ob_camera)

# ---- scene / render settings (as saved in the file)
scene.camera = ob_camera
scene.frame_start = 1; scene.frame_end = 250; scene.frame_set(5)
scene.render.engine = 'CYCLES'
scene.render.resolution_percentage = 50
scene.render.dither_intensity = 0.0
scene.cycles.use_denoising = False
scene.cycles.samples = 500
scene.cycles.sampling_pattern = 'TABULATED_SOBOL'
scene.cycles.light_sampling_threshold = 0.0
scene.cycles.use_adaptive_sampling = False
scene.cycles.use_light_tree = False
scene.cycles.blur_glossy = 0.0
scene.cycles.pixel_filter_type = 'GAUSSIAN'
scene.cycles.sample_clamp_indirect = 0.0
scene.view_settings.view_transform = 'Standard'
bpy.context.view_layer.update()
